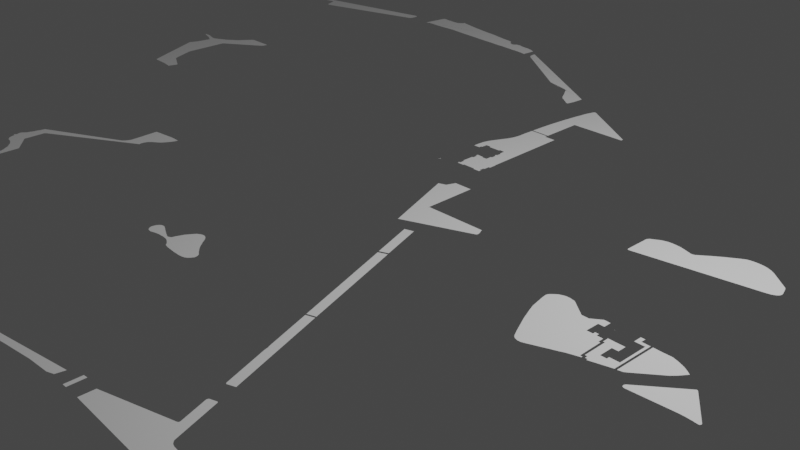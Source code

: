 # Source: water.blend  (saved by Blender 2.80.75; exported with 4.5.12 LTS)
import bpy
from mathutils import Matrix  # noqa: F401  (used for matrix-valued properties, if any)

bpy.ops.wm.read_factory_settings(use_empty=True)
scene = bpy.context.scene
scene.name = 'Scene'

# ---- collections
col_collection = bpy.data.collections.new('Collection'); scene.collection.children.link(col_collection)

# ---- materials (node trees are filled in below, after node groups)
mat_svgmat_397 = bpy.data.materials.new('SVGMat.397')
mat_svgmat_397.use_transparent_shadow = False
mat_svgmat_397.diffuse_color = (0.9047, 0.1683, 0.008023, 1.0)
mat_svgmat_425 = bpy.data.materials.new('SVGMat.425')
mat_svgmat_425.use_transparent_shadow = False
mat_svgmat_425.diffuse_color = (0.9047, 0.1683, 0.008023, 1.0)
mat_svgmat_428 = bpy.data.materials.new('SVGMat.428')
mat_svgmat_428.use_transparent_shadow = False
mat_svgmat_428.diffuse_color = (0.05781, 0.491, 0.04374, 1.0)
mat_svgmat_431 = bpy.data.materials.new('SVGMat.431')
mat_svgmat_431.use_transparent_shadow = False
mat_svgmat_431.diffuse_color = (1.0, 1.0, 1.0, 1.0)
mat_svgmat_432 = bpy.data.materials.new('SVGMat.432')
mat_svgmat_432.use_transparent_shadow = False
mat_svgmat_432.diffuse_color = (0.01681, 0.0137, 0.01444, 1.0)
mat_svgmat_433 = bpy.data.materials.new('SVGMat.433')
mat_svgmat_433.use_transparent_shadow = False
mat_svgmat_433.diffuse_color = (1.0, 1.0, 1.0, 1.0)

# ---- material node trees
mat_svgmat_397.use_nodes = True; mat_svgmat_397.node_tree.nodes.clear()
_N = mat_svgmat_397.node_tree.nodes; _L = mat_svgmat_397.node_tree.links
n0 = _N.new('ShaderNodeOutputMaterial'); n0.name = 'Material Output'; n0.location = (300, 300)
n1 = _N.new('ShaderNodeBsdfPrincipled'); n1.name = 'Principled BSDF'; n1.location = (10, 300)
n1.distribution = 'GGX'
n1.subsurface_method = 'BURLEY'
n1.inputs[0].default_value = (0.9047, 0.1683, 0.008023, 1.0)
n1.inputs[2].default_value = 0.4
n1.inputs[3].default_value = 1.0
n1.inputs[27].default_value = (0.0, 0.0, 0.0, 1.0)
n1.inputs[28].default_value = 1.0
_L.new(n1.outputs[0], n0.inputs[0])
n0.is_active_output = True
mat_svgmat_425.use_nodes = True; mat_svgmat_425.node_tree.nodes.clear()
_N = mat_svgmat_425.node_tree.nodes; _L = mat_svgmat_425.node_tree.links
n0 = _N.new('ShaderNodeOutputMaterial'); n0.name = 'Material Output'; n0.location = (300, 300)
n1 = _N.new('ShaderNodeBsdfPrincipled'); n1.name = 'Principled BSDF'; n1.location = (10, 300)
n1.distribution = 'GGX'
n1.subsurface_method = 'BURLEY'
n1.inputs[0].default_value = (0.9047, 0.1683, 0.008023, 1.0)
n1.inputs[2].default_value = 0.4
n1.inputs[3].default_value = 1.0
n1.inputs[27].default_value = (0.0, 0.0, 0.0, 1.0)
n1.inputs[28].default_value = 1.0
_L.new(n1.outputs[0], n0.inputs[0])
n0.is_active_output = True
mat_svgmat_428.use_nodes = True; mat_svgmat_428.node_tree.nodes.clear()
_N = mat_svgmat_428.node_tree.nodes; _L = mat_svgmat_428.node_tree.links
n0 = _N.new('ShaderNodeOutputMaterial'); n0.name = 'Material Output'; n0.location = (300, 300)
n1 = _N.new('ShaderNodeBsdfPrincipled'); n1.name = 'Principled BSDF'; n1.location = (10, 300)
n1.distribution = 'GGX'
n1.subsurface_method = 'BURLEY'
n1.inputs[0].default_value = (0.05781, 0.491, 0.04374, 1.0)
n1.inputs[2].default_value = 0.4
n1.inputs[3].default_value = 1.0
n1.inputs[27].default_value = (0.0, 0.0, 0.0, 1.0)
n1.inputs[28].default_value = 1.0
_L.new(n1.outputs[0], n0.inputs[0])
n0.is_active_output = True
mat_svgmat_431.use_nodes = True; mat_svgmat_431.node_tree.nodes.clear()
_N = mat_svgmat_431.node_tree.nodes; _L = mat_svgmat_431.node_tree.links
n0 = _N.new('ShaderNodeOutputMaterial'); n0.name = 'Material Output'; n0.location = (300, 300)
n1 = _N.new('ShaderNodeBsdfPrincipled'); n1.name = 'Principled BSDF'; n1.location = (10, 300)
n1.distribution = 'GGX'
n1.subsurface_method = 'BURLEY'
n1.inputs[0].default_value = (1.0, 1.0, 1.0, 1.0)
n1.inputs[2].default_value = 0.4
n1.inputs[3].default_value = 1.0
n1.inputs[27].default_value = (0.0, 0.0, 0.0, 1.0)
n1.inputs[28].default_value = 1.0
_L.new(n1.outputs[0], n0.inputs[0])
n0.is_active_output = True
mat_svgmat_432.use_nodes = True; mat_svgmat_432.node_tree.nodes.clear()
_N = mat_svgmat_432.node_tree.nodes; _L = mat_svgmat_432.node_tree.links
n0 = _N.new('ShaderNodeOutputMaterial'); n0.name = 'Material Output'; n0.location = (300, 300)
n1 = _N.new('ShaderNodeBsdfPrincipled'); n1.name = 'Principled BSDF'; n1.location = (10, 300)
n1.distribution = 'GGX'
n1.subsurface_method = 'BURLEY'
n1.inputs[0].default_value = (0.01681, 0.0137, 0.01444, 1.0)
n1.inputs[2].default_value = 0.4
n1.inputs[3].default_value = 1.0
n1.inputs[27].default_value = (0.0, 0.0, 0.0, 1.0)
n1.inputs[28].default_value = 1.0
_L.new(n1.outputs[0], n0.inputs[0])
n0.is_active_output = True
mat_svgmat_433.use_nodes = True; mat_svgmat_433.node_tree.nodes.clear()
_N = mat_svgmat_433.node_tree.nodes; _L = mat_svgmat_433.node_tree.links
n0 = _N.new('ShaderNodeOutputMaterial'); n0.name = 'Material Output'; n0.location = (300, 300)
n1 = _N.new('ShaderNodeBsdfPrincipled'); n1.name = 'Principled BSDF'; n1.location = (10, 300)
n1.distribution = 'GGX'
n1.subsurface_method = 'BURLEY'
n1.inputs[0].default_value = (1.0, 1.0, 1.0, 1.0)
n1.inputs[2].default_value = 0.4
n1.inputs[3].default_value = 1.0
n1.inputs[27].default_value = (0.0, 0.0, 0.0, 1.0)
n1.inputs[28].default_value = 1.0
_L.new(n1.outputs[0], n0.inputs[0])
n0.is_active_output = True

# ---- world
world_world = bpy.data.worlds.new('World'); scene.world = world_world
world_world.use_nodes = True; world_world.node_tree.nodes.clear()
_N = world_world.node_tree.nodes; _L = world_world.node_tree.links
n0 = _N.new('ShaderNodeOutputWorld'); n0.name = 'World Output'; n0.location = (300, 300)
n1 = _N.new('ShaderNodeBackground'); n1.name = 'Background'; n1.location = (10, 300)
n1.inputs[0].default_value = (0.05088, 0.05088, 0.05088, 1.0)
_L.new(n1.outputs[0], n0.inputs[0])
n0.is_active_output = True
world_world.color = (0.05088, 0.05088, 0.05088)
world_world.use_sun_shadow = False
world_world.sun_shadow_jitter_overblur = 0.0

# ---- cameras
cam_camera = bpy.data.cameras.new('Camera')
cam_camera.clip_end = 100.0
cam_camera.ortho_scale = 7.314

# ---- lights
light_light = bpy.data.lights.new('Light', 'POINT')
light_light.transmission_factor = 0.0
light_light.energy = 1000.0
light_light.shadow_soft_size = 0.1
light_light.shadow_maximum_resolution = 0.006
light_light.use_absolute_resolution = True

# ---- meshes
me_untitled = bpy.data.meshes.new('Untitled')
me_untitled.from_pydata([(8.412, 1.673, 0.799), (8.492, 1.602, 0.799), (8.486, 1.682, 0.799), (8.409, 1.599, 0.799), (8.495, 1.527, 0.799), (8.406, 1.551, 0.799), (8.403, 1.501, 0.799), (8.495, 1.462, 0.799), (8.391, 1.456, 0.799), (8.486, 1.387, 0.799), (8.382, 1.417, 0.799), (8.367, 1.364, 0.799), (8.483, 1.337, 0.799), (8.352, 1.34, 0.799), (8.322, 1.307, 0.799), (8.474, 1.307, 0.799), (8.23, 1.215, 0.799), (8.456, 1.259, 0.799), (8.441, 1.236, 0.799), (8.424, 1.212, 0.799), (8.147, 1.164, 0.799), (8.4, 1.179, 0.799), (8.358, 1.141, 0.799), (8.108, 1.141, 0.799), (8.072, 1.102, 0.799), (8.32, 1.099, 0.799), (8.046, 1.075, 0.799), (8.269, 1.036, 0.799), (8.022, 1.039, 0.799), (8.007, 1.001, 0.799), (8.242, 1.004, 0.799), (8.23, 0.9711, 0.799), (7.974, 0.8759, 0.799), (8.215, 0.9175, 0.799), (8.209, 0.8848, 0.799), (8.058, -0.1386, 0.799), (7.924, 0.7092, 0.799), (7.811, 0.3225, 0.799), (7.689, -0.1149, 0.799), (7.692, -0.1445, 0.799), (8.007, -0.3944, 0.799), (7.766, -0.5195, 0.799), (7.986, -0.5015, 0.799), (7.962, -0.555, 0.799), (7.796, -0.5522, 0.799), (7.918, -0.573, 0.799), (6.266, 0.06074, 0.799), (6.385, 0.06668, 0.799), (6.338, 0.06954, 0.799), (6.436, 0.06364, 0.799), (6.481, 0.0518, 0.799), (6.21, 0.04872, 0.799), (6.516, 0.04586, 0.799), (6.168, 0.03393, 0.799), (6.582, 0.02504, 0.799), (5.234, -0.3767, 0.799), (6.704, -0.01663, 0.799), (6.742, -0.03446, 0.799), (6.79, -0.05527, 0.799), (6.838, -0.08802, 0.799), (6.876, -0.1237, 0.799), (6.912, -0.1594, 0.799), (6.939, -0.1892, 0.799), (6.96, -0.2457, 0.799), (6.954, -0.2964, 0.799), (6.936, -0.3559, 0.799), (6.912, -0.4123, 0.799), (5.201, -0.3975, 0.799), (5.174, -0.4272, 0.799), (6.888, -0.448, 0.799), (5.159, -0.4719, 0.799), (6.862, -0.4837, 0.799), (5.157, -0.5046, 0.799), (6.832, -0.5104, 0.799), (5.159, -0.5372, 0.799), (6.778, -0.5342, 0.799), (5.296, -0.6384, 0.799), (5.171, -0.5671, 0.799), (5.192, -0.5967, 0.799), (5.213, -0.6146, 0.799), (5.243, -0.6266, 0.799), (5.264, -0.6354, 0.799), (6.972, 9.277, 0.799), (7.1, 9.277, 0.799), (6.981, 9.28, 0.799), (6.954, 9.268, 0.799), (7.111, 9.277, 0.799), (7.123, 9.274, 0.799), (7.144, 9.268, 0.799), (6.942, 9.259, 0.799), (7.159, 9.259, 0.799), (6.936, 9.25, 0.799), (7.174, 9.253, 0.799), (7.198, 9.229, 0.799), (6.93, 9.232, 0.799), (6.93, 9.2, 0.799), (7.204, 9.217, 0.799), (7.216, 9.197, 0.799), (6.939, 9.149, 0.799), (7.358, 8.929, 0.799), (6.945, 9.095, 0.799), (6.951, 9.06, 0.799), (6.969, 8.917, 0.799), (8.442, 8.964, 0.799), (8.465, 8.967, 0.799), (8.45, 8.967, 0.799), (8.48, 8.964, 0.799), (8.34, 8.92, 0.799), (8.489, 8.961, 0.799), (8.504, 8.953, 0.799), (8.781, 8.584, 0.799), (7.37, 8.917, 0.799), (8.299, 8.89, 0.799), (6.989, 8.828, 0.799), (7.382, 8.911, 0.799), (7.394, 8.911, 0.799), (8.126, 8.801, 0.799), (8.245, 8.851, 0.799), (8.206, 8.819, 0.799), (7.007, 8.747, 0.799), (8.18, 8.804, 0.799), (8.165, 8.801, 0.799), (7.028, 8.685, 0.799), (7.04, 8.646, 0.799), (7.058, 8.616, 0.799), (7.076, 8.599, 0.799), (7.096, 8.587, 0.799), (7.111, 8.578, 0.799), (8.784, 8.581, 0.799), (8.787, 8.569, 0.799), (7.126, 8.575, 0.799), (8.2, 8.405, 0.799), (8.787, 8.56, 0.799), (8.784, 8.551, 0.799), (8.778, 8.548, 0.799), (8.772, 8.539, 0.799), (8.352, 8.414, 0.799), (8.305, 8.405, 0.799), (8.26, 8.402, 0.799), (1.407, 8.17, 0.799), (1.512, 8.17, 0.799), (1.461, 8.173, 0.799), (1.357, 8.164, 0.799), (1.55, 8.167, 0.799), (1.583, 8.161, 0.799), (1.309, 8.152, 0.799), (1.628, 8.152, 0.799), (1.238, 8.111, 0.799), (1.642, 8.146, 0.799), (1.66, 8.14, 0.799), (1.678, 8.134, 0.799), (1.702, 8.123, 0.799), (1.726, 8.114, 0.799), (1.741, 8.105, 0.799), (1.199, 8.087, 0.799), (1.761, 8.09, 0.799), (1.8, 8.066, 0.799), (1.104, 8.021, 0.799), (2.068, 7.846, 0.799), (1.065, 7.998, 0.799), (0.9997, 7.95, 0.799), (0.9492, 7.914, 0.799), (0.8897, 7.87, 0.799), (0.8213, 7.813, 0.799), (2.104, 7.819, 0.799), (2.127, 7.795, 0.799), (0.7349, 7.748, 0.799), (0.2083, 7.795, 0.799), (0.3273, 7.795, 0.799), (0.2767, 7.798, 0.799), (0.1428, 7.78, 0.799), (0.366, 7.792, 0.799), (2.139, 7.772, 0.799), (0.4196, 7.786, 0.799), (0.4553, 7.777, 0.799), (0.08627, 7.757, 0.799), (0.4821, 7.769, 0.799), (2.157, 7.718, 0.799), (0.5058, 7.763, 0.799), (0.5385, 7.751, 0.799), (0.02381, 7.718, 0.799), (0.5564, 7.745, 0.799), (0.7141, 7.73, 0.799), (0.5981, 7.733, 0.799), (0.61, 7.73, 0.799), (0.6337, 7.721, 0.799), (0.6963, 7.721, 0.799), (0.6517, 7.715, 0.799), (0.6814, 7.718, 0.799), (-0.02677, 7.688, 0.799), (0.6665, 7.715, 0.799), (2.184, 7.632, 0.799), (-0.0446, 7.679, 0.799), (-0.0714, 7.644, 0.799), (-0.07735, 7.62, 0.799), (2.187, 7.596, 0.799), (-0.08029, 7.188, 0.799), (2.178, 7.569, 0.799), (2.166, 7.548, 0.799), (2.139, 7.525, 0.799), (2.092, 7.501, 0.799), (2.065, 7.492, 0.799), (2.035, 7.486, 0.799), (2.008, 7.48, 0.799), (-0.05353, 7.147, 0.799), (-0.08029, 7.177, 0.799), (-0.07735, 7.168, 0.799), (-0.0714, 7.159, 0.799), (-0.06542, 7.153, 0.799), (-0.05947, 7.15, 0.799), (-3.945, 11.37, 0.799), (-3.919, 11.37, 0.799), (-3.934, 11.37, 0.799), (-3.96, 11.36, 0.799), (-2.723, 10.62, 0.799), (-3.969, 11.34, 0.799), (-3.975, 11.32, 0.799), (-3.987, 11.27, 0.799), (-3.996, 11.24, 0.799), (-4.008, 11.2, 0.799), (-4.023, 11.11, 0.799), (-4.032, 11.03, 0.799), (-4.05, 10.94, 0.799), (-4.067, 10.81, 0.799), (-4.085, 10.67, 0.799), (-4.091, 10.62, 0.799), (-2.723, 10.57, 0.799), (-4.1, 10.51, 0.799), (-3.794, 10.56, 0.799), (-3.788, 9.774, 0.799), (-4.118, 10.34, 0.799), (-4.13, 10.16, 0.799), (-4.136, 10.05, 0.799), (-4.139, 9.964, 0.799), (-4.142, 9.857, 0.799), (-4.145, 9.812, 0.799), (-4.145, 9.774, 0.799), (-4.148, 9.705, 0.799), (-3.788, 9.744, 0.799), (-4.145, 9.744, 0.799), (-3.788, 9.696, 0.799), (-4.148, 9.646, 0.799), (-3.571, 9.696, 0.799), (-3.532, 8.057, 0.799), (-4.154, 9.577, 0.799), (-4.154, 9.503, 0.799), (-4.148, 9.426, 0.799), (-4.154, 9.36, 0.799), (-4.16, 9.307, 0.799), (-4.172, 9.244, 0.799), (-3.829, 8.616, 0.799), (-4.21, 9.128, 0.799), (-4.243, 9.063, 0.799), (-4.273, 9.0, 0.799), (-4.309, 8.923, 0.799), (-4.344, 8.848, 0.799), (-4.365, 8.795, 0.799), (-4.38, 8.744, 0.799), (-4.395, 8.673, 0.799), (-4.401, 8.566, 0.799), (-4.255, 8.616, 0.799), (-4.166, 8.619, 0.799), (-3.925, 8.619, 0.799), (-3.919, 8.619, 0.799), (-4.163, 8.616, 0.799), (-3.928, 8.616, 0.799), (-4.258, 8.503, 0.799), (-4.16, 8.616, 0.799), (-4.16, 8.61, 0.799), (-3.931, 8.613, 0.799), (-3.829, 8.503, 0.799), (-3.815, 8.503, 0.799), (-3.806, 8.497, 0.799), (-3.934, 8.608, 0.799), (-4.157, 8.593, 0.799), (-3.934, 8.593, 0.799), (-4.401, 8.45, 0.799), (-4.279, 8.5, 0.799), (-4.267, 8.503, 0.799), (-4.276, 8.5, 0.799), (-4.279, 8.497, 0.799), (-4.282, 8.492, 0.799), (-3.809, 8.405, 0.799), (-4.282, 8.45, 0.799), (-3.829, 8.364, 0.799), (-3.829, 8.405, 0.799), (-3.806, 8.364, 0.799), (-3.806, 8.277, 0.799), (-3.809, 8.274, 0.799), (-3.809, 8.268, 0.799), (-3.829, 8.265, 0.799), (-3.818, 8.268, 0.799), (-3.829, 8.149, 0.799), (-4.062, 8.129, 0.799), (-3.925, 8.17, 0.799), (-4.062, 8.173, 0.799), (-3.925, 8.155, 0.799), (-3.922, 8.152, 0.799), (-3.916, 8.149, 0.799), (-4.035, 8.129, 0.799), (-4.035, 8.042, 0.799), (-3.526, 8.057, 0.799), (-3.523, 7.908, 0.799), (-4.038, 8.036, 0.799), (-4.041, 8.033, 0.799), (-4.041, 8.03, 0.799), (-4.059, 7.804, 0.799), (-4.059, 8.03, 0.799), (-3.553, 7.908, 0.799), (-3.553, 7.804, 0.799), (-4.047, 7.804, 0.799), (-4.041, 7.801, 0.799), (-3.568, 7.804, 0.799), (-3.571, 7.801, 0.799), (-4.038, 7.801, 0.799), (-4.035, 7.798, 0.799), (-3.574, 7.798, 0.799), (-4.035, 7.706, 0.799), (-3.574, 7.795, 0.799), (-3.577, 7.706, 0.799), (-4.059, 7.665, 0.799), (-4.059, 7.706, 0.799), (-3.922, 7.685, 0.799), (-3.55, 7.706, 0.799), (-3.69, 7.685, 0.799), (-3.553, 7.665, 0.799), (-3.925, 7.682, 0.799), (-3.69, 7.682, 0.799), (-3.925, 7.665, 0.799), (-3.687, 7.676, 0.799), (-3.687, 7.665, 0.799), (0.1577, 5.407, 0.799), (0.2559, 5.413, 0.799), (0.1934, 5.413, 0.799), (0.2946, 5.404, 0.799), (0.116, 5.392, 0.799), (0.3273, 5.398, 0.799), (0.3482, 5.392, 0.799), (0.08029, 5.377, 0.799), (0.6338, 5.174, 0.799), (0.05353, 5.356, 0.799), (0.02976, 5.335, 0.799), (-0.01188, 5.293, 0.799), (-0.02676, 5.27, 0.799), (0.7588, 5.172, 0.799), (1.027, 5.287, 0.799), (0.9194, 5.291, 0.799), (1.027, 5.154, 0.799), (-0.02976, 5.252, 0.799), (-0.0357, 5.237, 0.799), (-0.02381, 5.151, 0.799), (0.9254, 5.154, 0.799), (0.9224, 4.913, 0.799), (0.02976, 4.895, 0.799), (1.027, 4.913, 0.799), (1.089, 4.96, 0.799), (1.027, 4.96, 0.799), (1.089, 4.91, 0.799), (1.193, 4.91, 0.799), (1.196, 4.809, 0.799), (0.07439, 4.77, 0.799), (1.226, 4.809, 0.799), (1.235, 4.386, 0.799), (0.1131, 4.675, 0.799), (0.1607, 4.556, 0.799), (0.2172, 4.437, 0.799), (0.2976, 4.264, 0.799), (1.274, 4.386, 0.799), (1.274, 4.365, 0.799), (1.196, 4.341, 0.799), (1.14, 4.324, 0.799), (1.065, 4.3, 0.799), (0.9968, 4.27, 0.799), (0.9313, 4.243, 0.799), (0.3541, 4.154, 0.799), (0.8748, 4.223, 0.799), (0.7945, 4.19, 0.799), (0.6457, 4.13, 0.799), (0.366, 4.136, 0.799), (0.3779, 4.121, 0.799), (0.5802, 4.104, 0.799), (0.3898, 4.112, 0.799), (0.4077, 4.098, 0.799), (0.5386, 4.089, 0.799), (0.4285, 4.092, 0.799), (0.4404, 4.086, 0.799), (0.5178, 4.083, 0.799), (0.4522, 4.083, 0.799), (0.4672, 4.08, 0.799), (0.488, 4.08, 0.799), (-16.47, 13.44, 0.799), (-16.45, 13.45, 0.799), (-16.47, 13.45, 0.799), (-16.43, 13.44, 0.799), (-16.48, 13.44, 0.799), (-15.17, 12.79, 0.799), (-16.48, 13.42, 0.799), (-16.44, 13.38, 0.799), (-16.42, 13.37, 0.799), (-16.4, 13.35, 0.799), (-16.37, 13.32, 0.799), (-16.32, 13.28, 0.799), (-15.56, 12.71, 0.799), (-15.07, 12.77, 0.799), (-13.93, 12.98, 0.799), (-13.93, 13.0, 0.799), (-13.9, 12.89, 0.799), (-13.93, 12.99, 0.799), (-13.91, 12.89, 0.799), (-13.91, 12.89, 0.799), (-13.96, 12.87, 0.799), (-13.99, 12.86, 0.799), (-14.02, 12.85, 0.799), (-14.08, 12.82, 0.799), (-14.17, 12.78, 0.799), (-15.14, 12.77, 0.799), (-14.34, 12.69, 0.799), (-15.13, 12.77, 0.799), (-15.11, 12.77, 0.799), (-15.23, 12.39, 0.799), (-14.46, 12.64, 0.799), (-14.59, 12.59, 0.799), (-14.73, 12.54, 0.799), (-14.89, 12.49, 0.799), (-15.03, 12.45, 0.799), (-15.14, 12.41, 0.799), (-15.21, 12.39, 0.799), (-12.31, 9.402, 0.799), (-11.83, 9.399, 0.799), (-12.3, 9.405, 0.799), (-12.33, 9.399, 0.799), (-12.34, 9.39, 0.799), (-11.82, 9.399, 0.799), (-11.81, 9.396, 0.799), (-11.8, 9.378, 0.799), (-12.36, 9.378, 0.799), (-12.54, 9.146, 0.799), (-11.8, 9.36, 0.799), (-11.81, 9.339, 0.799), (-11.81, 9.316, 0.799), (-11.82, 9.292, 0.799), (-11.84, 9.271, 0.799), (-11.87, 9.241, 0.799), (-11.91, 9.211, 0.799), (-12.53, 8.777, 0.799), (-12.55, 9.134, 0.799), (-12.59, 9.095, 0.799), (-12.62, 9.072, 0.799), (-12.65, 9.054, 0.799), (-12.7, 9.009, 0.799), (-12.76, 8.961, 0.799), (-12.8, 8.938, 0.799), (-12.85, 8.914, 0.799), (-12.88, 8.899, 0.799), (-12.91, 8.878, 0.799), (-13.46, 8.84, 0.799), (-13.47, 8.878, 0.799), (-13.48, 8.881, 0.799), (-13.46, 8.872, 0.799), (-12.95, 8.86, 0.799), (-13.43, 8.872, 0.799), (-13.37, 8.875, 0.799), (-13.42, 8.875, 0.799), (-13.34, 8.872, 0.799), (-13.46, 8.843, 0.799), (-13.32, 8.869, 0.799), (-13.3, 8.866, 0.799), (-13.29, 8.863, 0.799), (-13.27, 8.854, 0.799), (-12.99, 8.843, 0.799), (-13.26, 8.851, 0.799), (-13.2, 8.831, 0.799), (-13.27, 8.789, 0.799), (-13.02, 8.828, 0.799), (-13.18, 8.828, 0.799), (-13.16, 8.822, 0.799), (-13.03, 8.822, 0.799), (-13.15, 8.819, 0.799), (-13.05, 8.816, 0.799), (-13.12, 8.813, 0.799), (-13.07, 8.813, 0.799), (-13.26, 8.783, 0.799), (-13.24, 8.78, 0.799), (-13.23, 8.777, 0.799), (-13.21, 8.768, 0.799), (-12.55, 8.765, 0.799), (-13.2, 8.762, 0.799), (-12.57, 8.747, 0.799), (-13.19, 8.753, 0.799), (-13.16, 8.738, 0.799), (-12.59, 8.729, 0.799), (-13.15, 8.732, 0.799), (-13.14, 8.726, 0.799), (-12.6, 8.709, 0.799), (-13.13, 8.721, 0.799), (-13.12, 8.718, 0.799), (-13.1, 8.709, 0.799), (-13.1, 8.706, 0.799), (-13.09, 8.706, 0.799), (-12.6, 8.694, 0.799), (-13.08, 8.7, 0.799), (-13.08, 8.697, 0.799), (-13.07, 8.691, 0.799), (-12.6, 8.682, 0.799), (-13.07, 8.679, 0.799), (-12.61, 7.956, 0.799), (-13.08, 8.655, 0.799), (-13.08, 8.637, 0.799), (-13.09, 8.613, 0.799), (-13.09, 8.578, 0.799), (-13.13, 8.372, 0.799), (-13.14, 8.355, 0.799), (-13.15, 8.343, 0.799), (-13.15, 8.328, 0.799), (-13.16, 8.316, 0.799), (-13.16, 8.301, 0.799), (-13.17, 8.283, 0.799), (-13.18, 8.268, 0.799), (-13.18, 8.259, 0.799), (-13.19, 8.25, 0.799), (-13.19, 8.245, 0.799), (-13.19, 8.236, 0.799), (-13.19, 8.224, 0.799), (-13.19, 8.212, 0.799), (-12.67, 7.043, 0.799), (-12.61, 7.843, 0.799), (-12.6, 7.816, 0.799), (-12.6, 7.792, 0.799), (-12.59, 7.772, 0.799), (-12.44, 7.403, 0.799), (-12.43, 7.379, 0.799), (-12.42, 7.361, 0.799), (-12.41, 7.349, 0.799), (-12.4, 7.337, 0.799), (-12.38, 7.325, 0.799), (-12.37, 7.313, 0.799), (-12.33, 7.293, 0.799), (-12.24, 7.245, 0.799), (-12.13, 7.183, 0.799), (-12.07, 7.153, 0.799), (-12.05, 7.141, 0.799), (-12.04, 7.135, 0.799), (-12.01, 7.117, 0.799), (-12.01, 7.108, 0.799), (-12.01, 7.096, 0.799), (-12.06, 6.944, 0.799), (-12.66, 7.025, 0.799), (-12.65, 7.01, 0.799), (-12.65, 6.998, 0.799), (-12.64, 6.992, 0.799), (-12.63, 6.983, 0.799), (-12.33, 6.965, 0.799), (-12.61, 6.977, 0.799), (-12.39, 6.968, 0.799), (-12.59, 6.971, 0.799), (-12.47, 6.971, 0.799), (-12.44, 6.968, 0.799), (-12.36, 6.965, 0.799), (-12.29, 6.962, 0.799), (-12.24, 6.956, 0.799), (-12.21, 6.95, 0.799), (-12.17, 6.944, 0.799), (-12.15, 6.942, 0.799), (-12.06, 6.93, 0.799), (-12.12, 6.936, 0.799), (-12.1, 6.933, 0.799), (-12.08, 6.927, 0.799), (-12.07, 6.924, 0.799), (-8.557, 4.675, 0.799), (-8.37, 4.684, 0.799), (-8.45, 4.684, 0.799), (-8.263, 4.678, 0.799), (-8.269, 4.645, 0.799), (-8.7, 4.657, 0.799), (-8.804, 4.648, 0.799), (-8.87, 4.636, 0.799), (-8.275, 4.621, 0.799), (-8.906, 4.63, 0.799), (-8.885, 4.178, 0.799), (-8.284, 4.597, 0.799), (-8.299, 4.562, 0.799), (-8.322, 4.517, 0.799), (-8.346, 4.475, 0.799), (-8.382, 4.422, 0.799), (-8.415, 4.386, 0.799), (-8.444, 4.362, 0.799), (-8.483, 4.333, 0.799), (-8.525, 4.303, 0.799), (-8.546, 4.282, 0.799), (-8.566, 4.264, 0.799), (-8.578, 4.246, 0.799), (-8.587, 4.232, 0.799), (-8.596, 4.211, 0.799), (-8.599, 4.196, 0.799), (-8.605, 4.181, 0.799), (-8.608, 4.163, 0.799), (-8.885, 4.139, 0.799), (-8.608, 4.148, 0.799), (-8.611, 4.124, 0.799), (-8.882, 4.101, 0.799), (-8.596, 4.08, 0.799), (-8.888, 4.071, 0.799), (-8.903, 4.026, 0.799), (-8.926, 3.985, 0.799), (-8.965, 3.943, 0.799), (-10.24, 3.11, 0.799), (-9.007, 3.919, 0.799), (-9.081, 3.881, 0.799), (-10.45, 3.19, 0.799), (-10.46, 3.158, 0.799), (-10.46, 3.125, 0.799), (-10.47, 3.089, 0.799), (-10.24, 3.107, 0.799), (-10.26, 3.089, 0.799), (-10.48, 3.059, 0.799), (-10.27, 3.08, 0.799), (-10.27, 3.074, 0.799), (-10.27, 3.065, 0.799), (-10.27, 3.059, 0.799), (-10.49, 3.027, 0.799), (-10.27, 2.705, 0.799), (-10.49, 2.997, 0.799), (-10.5, 2.958, 0.799), (-10.52, 2.926, 0.799), (-10.53, 2.872, 0.799), (-10.55, 2.842, 0.799), (-10.57, 2.818, 0.799), (-10.58, 2.807, 0.799), (-10.59, 2.792, 0.799), (-10.6, 2.783, 0.799), (-10.6, 2.765, 0.799), (-10.6, 2.741, 0.799), (-10.59, 2.726, 0.799), (-10.58, 2.705, 0.799), (-10.58, 2.693, 0.799), (-10.27, 2.693, 0.799), (-10.58, 2.679, 0.799), (-10.25, 2.667, 0.799), (-10.59, 2.667, 0.799), (-10.61, 2.655, 0.799), (-10.23, 2.655, 0.799), (-10.6, 2.637, 0.799), (-10.59, 2.64, 0.799), (-10.57, 2.64, 0.799), (-9.935, 2.42, 0.799), (-10.57, 2.637, 0.799), (-10.56, 2.631, 0.799), (-10.56, 2.622, 0.799), (-10.55, 2.598, 0.799), (-10.55, 2.58, 0.799), (-10.54, 2.566, 0.799), (-10.53, 2.545, 0.799), (-10.53, 2.533, 0.799), (-10.52, 2.521, 0.799), (-10.48, 2.485, 0.799), (-10.47, 2.479, 0.799), (-10.47, 2.476, 0.799), (-10.46, 2.47, 0.799), (-10.45, 2.467, 0.799), (-10.44, 2.464, 0.799), (-10.43, 2.461, 0.799), (-10.42, 2.461, 0.799), (-10.41, 2.458, 0.799), (-10.39, 2.456, 0.799), (-10.38, 2.452, 0.799), (-10.37, 2.452, 0.799), (-10.35, 2.444, 0.799), (-10.33, 2.438, 0.799), (-10.32, 2.435, 0.799), (-10.31, 2.429, 0.799), (-10.3, 2.423, 0.799), (-10.29, 2.417, 0.799), (-9.929, 2.414, 0.799), (-10.27, 2.411, 0.799), (-9.917, 2.399, 0.799), (-10.27, 2.405, 0.799), (-10.24, 2.393, 0.799), (-9.914, 2.39, 0.799), (-10.23, 2.381, 0.799), (-9.914, 2.351, 0.799), (-10.21, 2.366, 0.799), (-10.19, 2.342, 0.799), (-10.16, 2.319, 0.799), (-10.14, 2.298, 0.799), (-10.12, 2.277, 0.799), (-10.09, 2.226, 0.799), (-10.05, 2.173, 0.799), (-10.03, 2.122, 0.799), (-10.03, 2.105, 0.799), (-9.911, 1.7, 0.799), (-10.11, 2.253, 0.799), (-10.07, 2.197, 0.799), (-10.05, 2.158, 0.799), (-10.04, 2.14, 0.799), (-10.02, 2.081, 0.799), (-10.02, 2.054, 0.799), (-10.01, 2.033, 0.799), (-10.01, 2.015, 0.799), (-10.01, 1.991, 0.799), (-10.01, 1.941, 0.799), (-10.01, 1.923, 0.799), (-10.02, 1.899, 0.799), (-10.02, 1.857, 0.799), (-10.02, 1.84, 0.799), (-10.03, 1.822, 0.799), (-10.04, 1.795, 0.799), (-10.05, 1.762, 0.799), (-10.05, 1.75, 0.799), (-10.06, 1.733, 0.799), (-10.07, 1.712, 0.799), (-10.08, 1.703, 0.799), (-10.09, 1.691, 0.799), (-9.908, 1.661, 0.799), (-10.09, 1.679, 0.799), (-10.1, 1.67, 0.799), (-10.1, 1.664, 0.799), (-10.11, 1.658, 0.799), (-9.908, 1.631, 0.799), (-10.1, 1.655, 0.799), (-10.1, 1.649, 0.799), (-10.1, 1.634, 0.799), (-9.917, 1.227, 0.799), (-9.888, 1.608, 0.799), (-9.873, 1.584, 0.799), (-9.599, 1.248, 0.799), (-9.56, 1.203, 0.799), (-9.911, 1.218, 0.799), (-9.899, 1.206, 0.799), (-9.896, 1.2, 0.799), (-9.885, 1.2, 0.799), (-9.849, 1.197, 0.799), (-9.536, 1.161, 0.799), (-9.87, 1.197, 0.799), (-9.837, 1.191, 0.799), (-9.819, 1.185, 0.799), (-9.807, 1.182, 0.799), (-9.801, 1.179, 0.799), (-9.792, 1.176, 0.799), (-9.786, 1.173, 0.799), (-9.769, 1.161, 0.799), (-9.754, 1.152, 0.799), (-9.519, 1.129, 0.799), (-9.742, 1.144, 0.799), (-9.727, 1.129, 0.799), (-9.712, 1.117, 0.799), (-9.513, 1.096, 0.799), (-9.697, 1.096, 0.799), (-9.685, 1.081, 0.799), (-9.679, 1.072, 0.799), (-9.513, 0.733, 0.799), (-9.673, 1.057, 0.799), (-9.667, 1.039, 0.799), (-9.658, 1.019, 0.799), (-9.655, 0.9948, 0.799), (-9.653, 0.9681, 0.799), (-9.653, 0.9175, 0.799), (-9.658, 0.8907, 0.799), (-9.664, 0.8698, 0.799), (-9.67, 0.8461, 0.799), (-9.679, 0.8312, 0.799), (-9.685, 0.8194, 0.799), (-9.694, 0.8044, 0.799), (-9.703, 0.7925, 0.799), (-9.706, 0.7836, 0.799), (-9.715, 0.7746, 0.799), (-9.715, 0.7538, 0.799), (-9.712, 0.7479, 0.799), (-9.7, 0.7181, 0.799), (-9.51, 0.7181, 0.799), (-9.691, 0.6944, 0.799), (-9.498, 0.6944, 0.799), (-9.679, 0.6646, 0.799), (-9.486, 0.6765, 0.799), (-9.471, 0.6646, 0.799), (-9.661, 0.6229, 0.799), (-9.459, 0.6527, 0.799), (-8.876, 0.2838, 0.799), (-9.647, 0.5873, 0.799), (-9.614, 0.504, 0.799), (-9.59, 0.4504, 0.799), (-9.284, 0.3879, 0.799), (-9.584, 0.4386, 0.799), (-9.566, 0.3999, 0.799), (-9.429, 0.4028, 0.799), (-9.397, 0.3999, 0.799), (-9.465, 0.3999, 0.799), (-9.563, 0.394, 0.799), (-9.492, 0.394, 0.799), (-9.37, 0.3969, 0.799), (-9.319, 0.3909, 0.799), (-9.56, 0.3909, 0.799), (-9.554, 0.3909, 0.799), (-9.528, 0.3879, 0.799), (-9.545, 0.3879, 0.799), (-9.248, 0.376, 0.799), (-9.224, 0.3701, 0.799), (-9.191, 0.3582, 0.799), (-9.17, 0.3492, 0.799), (-9.144, 0.3344, 0.799), (-9.072, 0.2868, 0.799), (-9.048, 0.26, 0.799), (-8.852, 0.26, 0.799), (-9.022, 0.2332, 0.799), (-8.846, 0.2481, 0.799), (-8.843, 0.2332, 0.799), (-8.989, 0.1946, 0.799), (-8.843, 0.2213, 0.799), (-8.84, 0.2065, 0.799), (-8.804, -0.02555, 0.799), (-8.968, 0.1588, 0.799), (-8.944, 0.1232, 0.799), (-8.929, 0.09047, 0.799), (-8.921, 0.06965, 0.799), (-8.912, 0.05173, 0.799), (-8.897, 0.01318, 0.799), (-8.891, -0.01072, 0.799), (-8.879, -0.04346, 0.799), (-8.804, -0.0285, 0.799), (-8.813, -0.03747, 0.799), (-8.822, -0.04936, 0.799), (-8.876, -0.0553, 0.799), (-8.834, -0.05829, 0.799), (-8.87, -0.06428, 0.799), (-8.843, -0.06428, 0.799), (-8.867, -0.06722, 0.799), (-8.852, -0.06722, 0.799), (-1.074, 0.5128, 0.799), (-1.056, 0.5159, 0.799), (-1.065, 0.5188, 0.799), (-1.05, 0.5128, 0.799), (-1.172, 0.4802, 0.799), (-1.044, 0.51, 0.799), (-1.041, 0.504, 0.799), (-0.7855, -0.2546, 0.799), (-1.178, 0.4742, 0.799), (-1.184, 0.4623, 0.799), (-1.184, 0.4534, 0.799), (-1.187, 0.4474, 0.799), (-1.035, -0.004742, 0.799), (-1.032, -0.01662, 0.799), (-1.032, -0.02266, 0.799), (-1.035, -0.0315, 0.799), (-1.041, -0.0374, 0.799), (-1.05, -0.04347, 0.799), (-1.056, -0.04638, 0.799), (-2.267, -0.3796, 0.799), (-0.7647, -0.2785, 0.799), (-0.735, -0.3023, 0.799), (-0.6903, -0.3171, 0.799), (-0.05653, -0.3915, 0.799), (-2.267, -0.6354, 0.799), (0.08931, -0.6473, 0.799), (0.5296, -0.6414, 0.799), (2.19, -0.6592, 0.799), (0.6725, -0.4778, 0.799), (2.264, -0.9002, 0.799), (0.2827, -0.7157, 0.799), (0.2469, -0.7098, 0.799), (0.1845, -0.6979, 0.799), (0.1637, -0.692, 0.799), (0.5178, -0.6533, 0.799), (0.5029, -0.6652, 0.799), (2.223, -0.6682, 0.799), (0.485, -0.6741, 0.799), (2.244, -0.6771, 0.799), (0.4732, -0.683, 0.799), (2.267, -0.6949, 0.799), (0.4552, -0.692, 0.799), (0.4374, -0.7009, 0.799), (2.288, -0.7128, 0.799), (0.2053, -0.7009, 0.799), (0.4106, -0.7128, 0.799), (0.3779, -0.7157, 0.799), (2.318, -0.7663, 0.799), (0.3184, -0.7188, 0.799), (0.3422, -0.7188, 0.799), (2.327, -0.796, 0.799), (2.333, -0.8287, 0.799), (2.33, -0.8645, 0.799), (2.318, -0.8853, 0.799), (2.303, -0.8943, 0.799), (2.285, -0.9002, 0.799), (-3.475, 7.013, 0.799), (-3.124, 6.022, 0.799), (-3.136, 7.016, 0.799), (-3.538, 6.849, 0.799), (-3.672, 6.799, 0.799), (-3.154, 5.386, 0.799), (-3.118, 6.04, 0.799), (-1.934, 5.93, 0.799), (-1.982, 6.046, 0.799), (-3.118, 6.019, 0.799), (-1.931, 5.915, 0.799), (-1.931, 5.903, 0.799), (-1.937, 5.889, 0.799), (-1.949, 5.877, 0.799), (-1.961, 5.871, 0.799), (-1.883, 2.5, 0.799), (-1.152, 0.852, 0.799), (-1.738, 2.551, 0.799), (-1.601, 1.682, 0.799), (-1.592, 1.667, 0.799), (-1.583, 1.64, 0.799), (-1.583, 1.629, 0.799), (-1.577, 1.611, 0.799), (-1.574, 1.593, 0.799), (-1.306, 0.8163, 0.799), (-1.303, 0.8163, 0.799), (-1.279, 0.8044, 0.799), (-1.291, 0.8044, 0.799), (2.368, 8.197, 0.799), (4.026, 8.831, 0.799), (4.005, 8.845, 0.799), (4.038, 8.825, 0.799), (4.062, 8.801, 0.799), (4.07, 8.783, 0.799), (4.076, 8.765, 0.799), (4.076, 8.738, 0.799), (4.073, 8.726, 0.799), (4.068, 8.712, 0.799), (4.053, 8.7, 0.799), (4.011, 8.676, 0.799), (3.871, 8.599, 0.799), (3.758, 8.539, 0.799), (3.681, 8.494, 0.799), (3.547, 8.42, 0.799), (3.496, 8.393, 0.799), (3.44, 8.361, 0.799), (3.401, 8.337, 0.799), (3.356, 8.304, 0.799), (3.324, 8.283, 0.799), (3.3, 8.265, 0.799), (3.279, 8.25, 0.799), (3.249, 8.224, 0.799), (3.223, 8.206, 0.799), (3.211, 8.191, 0.799), (2.354, 8.188, 0.799), (3.142, 8.129, 0.799), (2.342, 8.179, 0.799), (2.336, 8.167, 0.799), (2.33, 8.149, 0.799), (2.33, 8.132, 0.799), (2.333, 8.114, 0.799), (3.056, 8.045, 0.799), (2.342, 8.078, 0.799), (2.354, 8.036, 0.799), (2.981, 7.98, 0.799), (2.36, 8.01, 0.799), (2.377, 7.959, 0.799), (2.898, 7.902, 0.799), (2.386, 7.914, 0.799), (2.395, 7.873, 0.799), (2.779, 7.798, 0.799), (2.407, 7.831, 0.799), (2.422, 7.795, 0.799), (2.746, 7.769, 0.799), (2.446, 7.733, 0.799), (2.705, 7.739, 0.799), (2.666, 7.712, 0.799), (2.467, 7.679, 0.799), (2.633, 7.694, 0.799), (2.604, 7.679, 0.799), (2.482, 7.65, 0.799), (2.574, 7.67, 0.799), (2.535, 7.656, 0.799), (2.496, 7.644, 0.799), (-7.141, 13.3, 0.799), (-7.123, 13.31, 0.799), (-7.135, 13.31, 0.799), (-4.588, 11.77, 0.799), (-7.144, 13.3, 0.799), (-7.144, 13.29, 0.799), (-7.141, 13.27, 0.799), (-7.126, 13.16, 0.799), (-7.123, 13.16, 0.799), (-7.117, 13.15, 0.799), (-7.105, 13.14, 0.799), (-7.1, 13.13, 0.799), (-7.085, 13.11, 0.799), (-5.761, 12.18, 0.799), (-5.174, 11.98, 0.799), (-5.749, 12.17, 0.799), (-5.201, 11.99, 0.799), (-5.731, 12.16, 0.799), (-5.719, 12.15, 0.799), (-5.704, 12.14, 0.799), (-5.689, 12.13, 0.799), (-5.677, 12.12, 0.799), (-5.222, 12.0, 0.799), (-5.665, 12.12, 0.799), (-5.65, 12.11, 0.799), (-5.63, 12.11, 0.799), (-5.606, 12.1, 0.799), (-5.594, 12.09, 0.799), (-5.552, 12.08, 0.799), (-5.54, 12.08, 0.799), (-5.523, 12.07, 0.799), (-5.508, 12.07, 0.799), (-5.493, 12.06, 0.799), (-5.475, 12.06, 0.799), (-5.448, 12.05, 0.799), (-5.424, 12.04, 0.799), (-5.395, 12.04, 0.799), (-5.311, 12.02, 0.799), (-5.368, 12.03, 0.799), (-5.335, 12.02, 0.799), (-5.273, 12.01, 0.799), (-5.237, 12.0, 0.799), (-5.213, 12.0, 0.799), (-5.162, 11.98, 0.799), (-5.148, 11.96, 0.799), (-5.136, 11.95, 0.799), (-5.124, 11.93, 0.799), (-5.115, 11.91, 0.799), (-5.1, 11.88, 0.799), (-5.049, 11.8, 0.799), (-4.996, 11.71, 0.799), (-4.579, 11.76, 0.799), (-4.579, 11.74, 0.799), (-4.582, 11.71, 0.799), (-4.585, 11.66, 0.799), (-4.963, 11.64, 0.799), (-4.591, 11.6, 0.799), (-4.942, 11.61, 0.799), (-4.924, 11.59, 0.799), (-4.594, 11.55, 0.799), (-4.913, 11.57, 0.799), (-4.895, 11.55, 0.799), (-4.874, 11.53, 0.799), (-4.6, 11.51, 0.799), (-4.832, 11.51, 0.799), (-4.782, 11.47, 0.799), (-4.609, 11.47, 0.799), (-4.722, 11.43, 0.799), (-4.615, 11.43, 0.799), (-4.695, 11.41, 0.799), (-4.624, 11.4, 0.799), (-4.677, 11.39, 0.799), (-4.63, 11.39, 0.799), (-4.663, 11.39, 0.799), (-4.645, 11.38, 0.799), (-4.633, 11.38, 0.799), (-13.9, 12.99, 0.799), (-11.17, 13.55, 0.799), (-11.2, 13.55, 0.799), (-11.16, 13.54, 0.799), (-11.15, 13.54, 0.799), (-11.14, 13.53, 0.799), (-11.13, 13.52, 0.799), (-11.13, 13.51, 0.799), (-11.12, 13.5, 0.799), (-11.13, 13.36, 0.799), (-11.13, 13.35, 0.799), (-11.14, 13.34, 0.799), (-11.16, 13.32, 0.799), (-11.18, 13.31, 0.799), (-11.19, 13.3, 0.799), (-13.65, 12.94, 0.799), (-13.64, 12.94, 0.799), (-13.62, 12.92, 0.799), (-13.47, 12.64, 0.799), (-13.88, 12.9, 0.799), (-13.87, 12.9, 0.799), (-13.66, 12.94, 0.799), (-13.67, 12.94, 0.799), (-13.87, 12.9, 0.799), (-13.62, 12.91, 0.799), (-13.54, 12.69, 0.799), (-13.53, 12.67, 0.799), (-13.51, 12.65, 0.799), (-13.5, 12.65, 0.799), (-13.49, 12.65, 0.799), (-13.48, 12.64, 0.799), (-13.96, 17.59, 0.799), (-13.89, 17.6, 0.799), (-13.89, 17.6, 0.799), (-13.88, 17.6, 0.799), (-13.87, 17.59, 0.799), (-13.99, 17.59, 0.799), (-13.98, 17.59, 0.799), (-13.98, 17.59, 0.799), (-13.97, 17.59, 0.799), (-13.9, 17.59, 0.799), (-13.87, 17.58, 0.799), (-14.0, 17.59, 0.799), (-13.96, 17.59, 0.799), (-14.01, 17.58, 0.799), (-13.96, 17.58, 0.799), (-13.82, 16.72, 0.799), (-14.02, 17.57, 0.799), (-13.86, 17.56, 0.799), (-13.99, 17.55, 0.799), (-14.06, 17.54, 0.799), (-13.78, 16.72, 0.799), (-14.01, 17.54, 0.799), (-14.06, 17.54, 0.799), (-14.06, 17.54, 0.799), (-14.06, 17.54, 0.799), (-14.06, 17.52, 0.799), (-14.01, 17.53, 0.799), (-14.01, 17.52, 0.799), (-14.07, 17.5, 0.799), (-14.01, 17.51, 0.799), (-14.02, 17.48, 0.799), (-14.08, 17.43, 0.799), (-14.03, 17.45, 0.799), (-14.03, 17.43, 0.799), (-14.08, 17.42, 0.799), (-14.03, 17.41, 0.799), (-14.09, 17.42, 0.799), (-14.09, 17.42, 0.799), (-14.1, 17.41, 0.799), (-14.09, 17.42, 0.799), (-14.13, 17.41, 0.799), (-14.2, 17.41, 0.799), (-14.16, 17.41, 0.799), (-14.24, 17.4, 0.799), (-14.03, 17.38, 0.799), (-14.29, 17.4, 0.799), (-14.34, 17.38, 0.799), (-14.38, 17.37, 0.799), (-14.03, 17.37, 0.799), (-14.04, 17.35, 0.799), (-14.43, 17.34, 0.799), (-14.03, 17.34, 0.799), (-14.02, 17.31, 0.799), (-14.47, 17.3, 0.799), (-14.01, 17.29, 0.799), (-14.63, 17.18, 0.799), (-14.01, 17.27, 0.799), (-14.02, 17.25, 0.799), (-14.03, 17.23, 0.799), (-14.04, 17.2, 0.799), (-14.06, 17.17, 0.799), (-14.64, 17.17, 0.799), (-14.65, 17.17, 0.799), (-14.66, 17.16, 0.799), (-14.07, 17.15, 0.799), (-14.68, 17.15, 0.799), (-14.76, 17.12, 0.799), (-14.09, 17.12, 0.799), (-14.79, 17.12, 0.799), (-14.12, 17.08, 0.799), (-14.82, 17.1, 0.799), (-14.86, 17.09, 0.799), (-14.9, 17.08, 0.799), (-14.99, 17.05, 0.799), (-14.14, 17.06, 0.799), (-14.15, 17.05, 0.799), (-15.01, 17.05, 0.799), (-15.02, 17.04, 0.799), (-14.15, 17.04, 0.799), (-15.03, 17.03, 0.799), (-14.15, 17.03, 0.799), (-14.16, 17.03, 0.799), (-15.03, 17.01, 0.799), (-14.16, 17.02, 0.799), (-14.17, 16.88, 0.799), (-15.03, 16.99, 0.799), (-15.03, 16.96, 0.799), (-15.02, 16.93, 0.799), (-15.01, 16.9, 0.799), (-15.0, 16.88, 0.799), (-14.18, 16.83, 0.799), (-14.98, 16.85, 0.799), (-14.97, 16.83, 0.799), (-14.19, 16.8, 0.799), (-14.95, 16.8, 0.799), (-14.93, 16.79, 0.799), (-14.22, 16.77, 0.799), (-14.86, 16.74, 0.799), (-14.25, 16.73, 0.799), (-14.83, 16.72, 0.799), (-14.28, 16.7, 0.799), (-13.78, 16.71, 0.799), (-13.82, 16.71, 0.799), (-13.78, 16.71, 0.799), (-14.81, 16.7, 0.799), (-13.79, 16.71, 0.799), (-13.82, 16.71, 0.799), (-13.81, 16.71, 0.799), (-13.79, 16.71, 0.799), (-13.81, 16.7, 0.799), (-13.8, 16.71, 0.799), (-13.8, 16.7, 0.799), (-14.79, 16.69, 0.799), (-14.52, 16.69, 0.799), (-14.3, 16.68, 0.799), (-14.77, 16.69, 0.799), (-14.6, 16.69, 0.799), (-14.63, 16.69, 0.799), (-14.49, 16.68, 0.799), (-14.75, 16.68, 0.799), (-14.68, 16.68, 0.799), (-14.46, 16.68, 0.799), (-14.43, 16.67, 0.799), (-14.4, 16.68, 0.799), (-14.34, 16.68, 0.799), (4.645, 9.476, 0.799), (4.71, 9.47, 0.799), (4.666, 9.479, 0.799), (4.63, 9.464, 0.799), (4.814, 9.452, 0.799), (4.621, 9.449, 0.799), (4.927, 9.435, 0.799), (4.618, 9.429, 0.799), (5.076, 9.414, 0.799), (4.618, 9.411, 0.799), (5.163, 9.408, 0.799), (4.636, 9.387, 0.799), (5.261, 9.396, 0.799), (5.57, 9.372, 0.799), (4.669, 9.345, 0.799), (5.695, 9.363, 0.799), (5.805, 9.357, 0.799), (5.924, 9.351, 0.799), (6.034, 9.348, 0.799), (6.186, 9.342, 0.799), (4.686, 9.327, 0.799), (6.237, 9.336, 0.799), (6.254, 9.333, 0.799), (6.263, 9.33, 0.799), (6.275, 9.324, 0.799), (4.719, 9.289, 0.799), (6.284, 9.316, 0.799), (6.293, 9.304, 0.799), (6.365, 8.765, 0.799), (4.77, 9.247, 0.799), (4.829, 9.208, 0.799), (4.915, 9.164, 0.799), (5.014, 9.122, 0.799), (5.157, 9.066, 0.799), (5.296, 9.018, 0.799), (5.377, 8.994, 0.799), (5.442, 8.973, 0.799), (5.594, 8.926, 0.799), (5.802, 8.863, 0.799), (6.016, 8.804, 0.799), (6.159, 8.768, 0.799), (6.257, 8.744, 0.799), (6.362, 8.753, 0.799), (6.359, 8.744, 0.799), (6.317, 8.732, 0.799), (6.347, 8.735, 0.799), (6.332, 8.729, 0.799), (-11.29, 16.05, 0.799), (-11.25, 16.04, 0.799), (-11.28, 16.05, 0.799), (-11.31, 16.04, 0.799), (-11.24, 16.04, 0.799), (-11.32, 16.04, 0.799), (-11.21, 16.02, 0.799), (-11.33, 16.03, 0.799), (-11.35, 16.01, 0.799), (-11.2, 16.02, 0.799), (-11.18, 16.01, 0.799), (-11.17, 16.0, 0.799), (-11.35, 16.0, 0.799), (-11.15, 16.0, 0.799), (-11.35, 15.99, 0.799), (-11.13, 15.99, 0.799), (-11.12, 15.99, 0.799), (-11.35, 15.96, 0.799), (-11.1, 15.98, 0.799), (-11.09, 15.98, 0.799), (-11.08, 15.98, 0.799), (-11.07, 15.98, 0.799), (-11.07, 15.97, 0.799), (-11.07, 15.97, 0.799), (-11.06, 15.97, 0.799), (-11.06, 15.97, 0.799), (-11.06, 15.96, 0.799), (-11.06, 15.96, 0.799), (-11.06, 15.96, 0.799), (-11.35, 15.94, 0.799), (-11.05, 15.96, 0.799), (-11.05, 15.96, 0.799), (-11.05, 15.95, 0.799), (-11.05, 15.95, 0.799), (-11.05, 15.95, 0.799), (-11.05, 15.92, 0.799), (-11.36, 15.92, 0.799), (-11.37, 15.89, 0.799), (-11.05, 15.91, 0.799), (-11.05, 15.91, 0.799), (-11.05, 15.91, 0.799), (-11.05, 15.9, 0.799), (-11.06, 15.9, 0.799), (-11.06, 15.9, 0.799), (-11.06, 15.9, 0.799), (-11.06, 15.9, 0.799), (-11.16, 15.89, 0.799), (-11.07, 15.89, 0.799), (-11.16, 15.89, 0.799), (-11.14, 15.89, 0.799), (-11.07, 15.89, 0.799), (-11.18, 15.89, 0.799), (-11.13, 15.89, 0.799), (-11.11, 15.88, 0.799), (-11.07, 15.89, 0.799), (-11.07, 15.89, 0.799), (-11.07, 15.89, 0.799), (-11.38, 15.87, 0.799), (-11.19, 15.88, 0.799), (-11.07, 15.88, 0.799), (-11.1, 15.88, 0.799), (-11.09, 15.88, 0.799), (-11.08, 15.88, 0.799), (-11.08, 15.88, 0.799), (-11.21, 15.87, 0.799), (-11.09, 15.88, 0.799), (-11.4, 15.84, 0.799), (-11.21, 15.86, 0.799), (-11.21, 15.85, 0.799), (-11.22, 15.84, 0.799), (-11.23, 15.83, 0.799), (-11.41, 15.82, 0.799), (-11.27, 15.8, 0.799), (-11.43, 15.8, 0.799), (-11.46, 15.78, 0.799), (-11.29, 15.78, 0.799), (-11.5, 15.76, 0.799), (-11.33, 15.75, 0.799), (-11.53, 15.75, 0.799), (-11.36, 15.73, 0.799), (-11.57, 15.74, 0.799), (-11.6, 15.68, 0.799), (-11.59, 15.74, 0.799), (-11.6, 15.74, 0.799), (-11.4, 15.71, 0.799), (-11.46, 15.69, 0.799), (-11.5, 15.68, 0.799), (-11.54, 15.68, 0.799), (-11.57, 15.68, 0.799), (-11.82, 15.74, 0.799), (-11.64, 15.74, 0.799), (-11.81, 15.75, 0.799), (-11.82, 15.74, 0.799), (-11.83, 15.74, 0.799), (-11.84, 15.73, 0.799), (-11.63, 15.68, 0.799), (-11.85, 15.72, 0.799), (-11.86, 15.71, 0.799), (-11.86, 15.71, 0.799), (-11.86, 15.7, 0.799), (-11.86, 15.68, 0.799), (-11.74, 15.68, 0.799), (-11.7, 15.68, 0.799), (-11.75, 15.67, 0.799), (-11.68, 15.68, 0.799), (-11.88, 15.28, 0.799), (-11.75, 15.66, 0.799), (-11.75, 15.66, 0.799), (-11.75, 15.65, 0.799), (-11.71, 15.26, 0.799), (-11.88, 15.27, 0.799), (-11.87, 15.27, 0.799), (-11.84, 15.24, 0.799), (-11.71, 15.24, 0.799), (-11.71, 15.24, 0.799), (-11.82, 15.23, 0.799), (-11.71, 15.23, 0.799), (-11.8, 15.22, 0.799), (-11.71, 15.22, 0.799), (-11.71, 15.21, 0.799), (-11.77, 15.21, 0.799), (-11.73, 15.21, 0.799), (-11.74, 15.21, 0.799), (3.044, -0.5372, 0.799), (4.538, -0.4391, 0.799), (4.508, -0.4361, 0.799), (4.564, -0.4451, 0.799), (4.588, -0.4659, 0.799), (4.606, -0.4867, 0.799), (4.624, -0.5164, 0.799), (4.636, -0.5522, 0.799), (3.005, -0.5491, 0.799), (2.975, -0.558, 0.799), (4.633, -0.5908, 0.799), (2.952, -0.5848, 0.799), (2.934, -0.6086, 0.799), (4.618, -0.6324, 0.799), (2.919, -0.6503, 0.799), (4.597, -0.6562, 0.799), (2.916, -0.6919, 0.799), (4.576, -0.683, 0.799), (4.541, -0.6891, 0.799), (4.499, -0.6979, 0.799), (2.931, -0.7246, 0.799), (3.011, -0.7961, 0.799), (2.952, -0.7604, 0.799), (2.975, -0.7812, 0.799), (-2.824, 5.213, 0.799), (-2.407, 4.499, 0.799), (-2.669, 5.264, 0.799), (-2.556, 4.437, 0.799), (-2.541, 4.401, 0.799), (-1.747, 2.58, 0.799), (-2.392, 4.464, 0.799), (-1.895, 2.53, 0.799), (6.799, 5.826, 0.799), (7.57, 5.897, 0.799), (7.549, 5.897, 0.799), (7.582, 5.894, 0.799), (7.593, 5.88, 0.799), (7.629, 5.758, 0.799), (6.222, 5.814, 0.799), (6.421, 5.826, 0.799), (6.335, 5.826, 0.799), (6.498, 5.823, 0.799), (6.701, 5.823, 0.799), (6.585, 5.82, 0.799), (6.192, 5.808, 0.799), (6.136, 5.799, 0.799), (6.067, 5.784, 0.799), (6.008, 5.761, 0.799), (5.927, 5.725, 0.799), (7.629, 5.743, 0.799), (7.623, 5.737, 0.799), (7.62, 5.734, 0.799), (7.623, 5.734, 0.799), (7.614, 5.731, 0.799), (7.617, 5.731, 0.799), (7.608, 5.728, 0.799), (7.263, 5.692, 0.799), (5.787, 5.665, 0.799), (7.248, 5.689, 0.799), (7.233, 5.686, 0.799), (7.221, 5.683, 0.799), (7.207, 5.68, 0.799), (7.195, 5.674, 0.799), (7.18, 5.668, 0.799), (7.168, 5.662, 0.799), (5.094, 5.362, 0.799), (6.234, 5.576, 0.799), (6.266, 5.582, 0.799), (6.692, 5.63, 0.799), (7.156, 5.656, 0.799), (7.144, 5.647, 0.799), (7.12, 5.633, 0.799), (7.1, 5.612, 0.799), (6.71, 5.627, 0.799), (6.731, 5.621, 0.799), (6.751, 5.615, 0.799), (6.772, 5.609, 0.799), (7.088, 5.603, 0.799), (6.79, 5.6, 0.799), (7.079, 5.591, 0.799), (6.811, 5.591, 0.799), (6.847, 5.573, 0.799), (7.073, 5.579, 0.799), (7.058, 5.561, 0.799), (6.189, 5.564, 0.799), (6.864, 5.561, 0.799), (6.141, 5.546, 0.799), (6.882, 5.546, 0.799), (7.049, 5.546, 0.799), (6.115, 5.531, 0.799), (6.897, 5.534, 0.799), (7.037, 5.531, 0.799), (6.915, 5.519, 0.799), (5.347, 5.18, 0.799), (7.031, 5.514, 0.799), (6.93, 5.505, 0.799), (7.022, 5.499, 0.799), (6.942, 5.49, 0.799), (7.019, 5.487, 0.799), (6.957, 5.472, 0.799), (7.007, 5.469, 0.799), (6.963, 5.466, 0.799), (6.998, 5.466, 0.799), (6.972, 5.463, 0.799), (6.989, 5.463, 0.799), (6.98, 5.46, 0.799), (4.859, 5.261, 0.799), (4.856, 5.258, 0.799), (4.82, 5.246, 0.799), (4.773, 5.234, 0.799), (4.716, 5.225, 0.799), (4.627, 5.216, 0.799), (4.567, 5.207, 0.799), (4.538, 5.204, 0.799), (4.502, 5.189, 0.799), (4.428, 5.154, 0.799), (5.1, 5.142, 0.799), (5.124, 5.097, 0.799), (4.169, 5.023, 0.799), (4.422, 4.791, 0.799), (4.157, 5.002, 0.799), (4.234, 4.951, 0.799), (4.157, 4.978, 0.799), (4.172, 4.948, 0.799), (4.19, 4.922, 0.799), (4.249, 4.928, 0.799), (4.32, 4.818, 0.799), (4.335, 4.803, 0.799), (4.353, 4.791, 0.799), (4.365, 4.785, 0.799), (4.416, 4.788, 0.799), (4.407, 4.785, 0.799), (4.377, 4.782, 0.799), (4.401, 4.782, 0.799), (2.648, 4.803, 0.799), (2.669, 4.809, 0.799), (2.654, 4.809, 0.799), (2.681, 4.797, 0.799), (2.011, 4.285, 0.799), (3.074, 4.279, 0.799), (1.999, 4.264, 0.799), (3.074, 4.273, 0.799), (3.077, 4.27, 0.799), (3.077, 4.255, 0.799), (1.997, 4.255, 0.799), (1.999, 4.237, 0.799), (2.779, 4.252, 0.799), (3.074, 4.252, 0.799), (2.053, 4.208, 0.799), (2.877, 4.252, 0.799), (2.898, 4.249, 0.799), (3.074, 4.249, 0.799), (2.919, 4.249, 0.799), (2.943, 4.246, 0.799), (2.969, 4.246, 0.799), (3.062, 4.237, 0.799), (2.987, 4.243, 0.799), (3.002, 4.24, 0.799), (3.017, 4.24, 0.799), (3.035, 4.237, 0.799), (2.008, 4.22, 0.799), (2.014, 4.217, 0.799), (2.029, 4.211, 0.799), (2.041, 4.208, 0.799), (-9.935, 13.94, 0.799), (-9.465, 13.87, 0.799), (-9.923, 13.97, 0.799), (-9.959, 13.91, 0.799), (-9.986, 13.89, 0.799), (-10.03, 13.86, 0.799), (-10.51, 13.88, 0.799), (-10.42, 13.87, 0.799), (-10.46, 13.88, 0.799), (-10.53, 13.84, 0.799), (-10.35, 13.86, 0.799), (-9.054, 13.8, 0.799), (-10.28, 13.86, 0.799), (-10.07, 13.85, 0.799), (-10.22, 13.85, 0.799), (-10.18, 13.85, 0.799), (-10.11, 13.85, 0.799), (-10.6, 13.33, 0.799), (-10.57, 13.34, 0.799), (-8.798, 13.77, 0.799), (-10.54, 13.35, 0.799), (-8.59, 13.73, 0.799), (-10.49, 13.36, 0.799), (-8.385, 13.69, 0.799), (-8.281, 13.68, 0.799), (-8.156, 13.66, 0.799), (-8.12, 13.64, 0.799), (-8.108, 13.62, 0.799), (-8.096, 13.59, 0.799), (-8.078, 13.57, 0.799), (-7.906, 13.56, 0.799), (-7.843, 13.58, 0.799), (-7.882, 13.58, 0.799), (-7.787, 13.58, 0.799), (-7.73, 13.56, 0.799), (-8.055, 13.55, 0.799), (-7.921, 13.54, 0.799), (-7.665, 13.55, 0.799), (-7.596, 13.54, 0.799), (-8.031, 13.54, 0.799), (-7.534, 13.54, 0.799), (-7.939, 13.53, 0.799), (-7.998, 13.52, 0.799), (-7.454, 13.52, 0.799), (-7.959, 13.52, 0.799), (-7.415, 13.51, 0.799), (-7.352, 13.48, 0.799), (-7.302, 13.46, 0.799), (-7.302, 13.39, 0.799), (-10.39, 13.36, 0.799), (-9.733, 13.36, 0.799), (-7.311, 13.26, 0.799), (-10.27, 13.35, 0.799), (-10.02, 13.35, 0.799), (-9.533, 13.34, 0.799), (-9.42, 13.33, 0.799), (-9.292, 13.32, 0.799), (-9.138, 13.31, 0.799), (-8.992, 13.3, 0.799), (-8.733, 13.28, 0.799), (-8.584, 13.27, 0.799), (-8.373, 13.26, 0.799), (-7.314, 13.26, 0.799), (-7.317, 13.25, 0.799), (-8.15, 13.24, 0.799), (-7.421, 13.19, 0.799), (-7.32, 13.17, 0.799), (-8.061, 13.24, 0.799), (-7.939, 13.23, 0.799), (-7.814, 13.22, 0.799), (-7.727, 13.21, 0.799), (-7.635, 13.21, 0.799), (1.506, 5.145, 0.799), (1.577, 5.288, 0.799), (1.506, 5.288, 0.799), (1.574, 5.204, 0.799), (1.72, 5.201, 0.799), (1.678, 5.145, 0.799), (1.711, 4.458, 0.799), (1.675, 4.618, 0.799), (1.235, 4.853, 0.799), (1.404, 4.957, 0.799), (1.232, 4.96, 0.799), (1.509, 4.957, 0.799), (1.265, 4.856, 0.799), (1.509, 4.812, 0.799), (1.271, 4.437, 0.799), (1.404, 4.812, 0.799), (1.404, 4.571, 0.799), (1.509, 4.571, 0.799), (1.509, 4.618, 0.799), (1.312, 4.437, 0.799), (1.351, 4.389, 0.799), (1.354, 4.362, 0.799), (1.312, 4.389, 0.799), (1.755, 5.145, 0.799), (1.886, 5.195, 0.799), (1.755, 5.201, 0.799), (2.056, 5.195, 0.799), (2.133, 5.171, 0.799), (2.172, 5.157, 0.799), (2.208, 5.142, 0.799), (1.747, 4.461, 0.799), (2.252, 5.124, 0.799), (2.294, 5.103, 0.799), (2.357, 5.064, 0.799), (2.419, 5.02, 0.799), (2.327, 4.892, 0.799), (2.258, 4.818, 0.799), (2.187, 4.761, 0.799), (1.863, 4.502, 0.799), (1.827, 4.478, 0.799), (-4.481, -0.6859, 0.799), (-2.898, -0.5997, 0.799), (-2.868, -0.445, 0.799), (-3.014, -0.6414, 0.799), (-3.419, -0.6592, 0.799), (-3.687, -0.6919, 0.799), (-4.904, -0.7485, 0.799), (-3.948, -0.7216, 0.799), (-4.234, -0.7603, 0.799), (-5.127, -0.7811, 0.799), (-4.493, -0.7902, 0.799), (-5.746, -0.8735, 0.799), (-4.773, -0.8258, 0.799), (-4.853, -0.8346, 0.799), (-5.049, -0.8585, 0.799), (-5.308, -0.8882, 0.799), (-5.781, -0.8764, 0.799), (-5.805, -0.8794, 0.799), (-5.835, -0.8854, 0.799), (-5.85, -0.8912, 0.799), (-5.398, -0.9002, 0.799), (-5.859, -0.9002, 0.799), (-5.856, -0.927, 0.799), (-5.743, -0.9417, 0.799), (-5.844, -0.9417, 0.799), (-5.829, -0.9508, 0.799), (-5.784, -0.9478, 0.799), (-4.82, 2.836, 0.799), (-4.734, 2.851, 0.799), (-4.779, 2.851, 0.799), (-4.689, 2.833, 0.799), (-4.874, 2.801, 0.799), (-4.66, 2.809, 0.799), (-4.624, 2.774, 0.799), (-4.913, 2.747, 0.799), (-4.585, 2.717, 0.799), (-4.945, 2.696, 0.799), (-4.493, 2.607, 0.799), (-4.975, 2.652, 0.799), (-4.999, 2.583, 0.799), (-4.431, 2.548, 0.799), (-5.493, 2.58, 0.799), (-5.377, 2.56, 0.799), (-5.43, 2.583, 0.799), (-5.02, 2.53, 0.799), (-5.531, 2.548, 0.799), (-5.329, 2.533, 0.799), (-5.552, 2.512, 0.799), (-4.353, 2.485, 0.799), (-5.276, 2.506, 0.799), (-5.04, 2.461, 0.799), (-5.567, 2.45, 0.799), (-5.207, 2.473, 0.799), (-4.294, 2.447, 0.799), (-5.145, 2.444, 0.799), (-5.064, 2.444, 0.799), (-5.558, 2.405, 0.799), (-4.264, 2.399, 0.799), (-5.097, 2.429, 0.799), (-5.526, 2.363, 0.799), (-5.261, 2.378, 0.799), (-5.151, 2.381, 0.799), (-4.261, 2.348, 0.799), (-5.198, 2.378, 0.799), (-5.091, 2.375, 0.799), (-5.326, 2.366, 0.799), (-5.049, 2.369, 0.799), (-5.011, 2.354, 0.799), (-5.371, 2.354, 0.799), (-5.49, 2.342, 0.799), (-5.433, 2.336, 0.799), (-4.969, 2.331, 0.799), (-4.291, 2.298, 0.799), (-4.936, 2.31, 0.799), (-4.91, 2.289, 0.799), (-4.323, 2.262, 0.799), (-4.889, 2.262, 0.799), (-4.85, 2.25, 0.799), (-4.365, 2.238, 0.799), (-4.796, 2.238, 0.799), (-4.749, 2.235, 0.799), (-4.422, 2.226, 0.799), (-4.683, 2.229, 0.799), (-4.612, 2.223, 0.799), (-4.549, 2.223, 0.799), (-4.484, 2.22, 0.799), (-14.5, 15.03, 0.799), (-14.41, 15.02, 0.799), (-14.45, 15.03, 0.799), (-14.55, 15.02, 0.799), (-14.39, 15.01, 0.799), (-14.58, 14.99, 0.799), (-14.36, 15.0, 0.799), (-14.33, 14.98, 0.799), (-14.6, 14.97, 0.799), (-14.3, 14.93, 0.799), (-14.61, 14.95, 0.799), (-14.62, 14.91, 0.799), (-14.28, 14.91, 0.799), (-14.62, 14.88, 0.799), (-14.26, 14.87, 0.799), (-14.62, 14.83, 0.799), (-14.25, 14.83, 0.799), (-14.6, 14.8, 0.799), (-14.24, 14.79, 0.799), (-14.58, 14.76, 0.799), (-14.24, 14.77, 0.799), (-14.24, 14.74, 0.799), (-14.56, 14.72, 0.799), (-14.25, 14.7, 0.799), (-14.54, 14.69, 0.799), (-14.26, 14.67, 0.799), (-14.5, 14.67, 0.799), (-14.47, 14.66, 0.799), (-14.34, 14.64, 0.799), (-14.43, 14.65, 0.799), (-14.4, 14.65, 0.799), (-14.38, 14.65, 0.799), (-8.733, -0.2398, 0.799), (-8.697, -0.2368, 0.799), (-8.715, -0.2368, 0.799), (-8.685, -0.2427, 0.799), (-8.754, -0.2516, 0.799), (-8.674, -0.2547, 0.799), (-8.76, -0.2635, 0.799), (-8.662, -0.2724, 0.799), (-8.766, -0.2724, 0.799), (-8.769, -0.2874, 0.799), (-8.656, -0.2874, 0.799), (-8.766, -0.3052, 0.799), (-8.653, -0.2932, 0.799), (-8.697, -0.3885, 0.799), (-8.48, -0.7961, 0.799), (-8.757, -0.3201, 0.799), (-8.724, -0.3559, 0.799), (-8.685, -0.4212, 0.799), (-8.665, -0.4866, 0.799), (-8.617, -0.6622, 0.799), (-8.558, -0.9001, 0.799), (-8.427, -0.8973, 0.799), (-7.361, -0.8049, 0.799), (-7.025, -0.8199, 0.799), (-7.216, -0.799, 0.799), (-7.51, -0.8229, 0.799), (-6.82, -0.8882, 0.799), (-7.858, -0.8973, 0.799), (-6.799, -0.9508, 0.799), (-8.391, -0.912, 0.799), (-7.954, -0.924, 0.799), (-8.477, -0.9894, 0.799), (-8.305, -0.9657, 0.799), (-8.102, -0.9597, 0.799), (-7.302, -0.9477, 0.799), (-7.537, -0.9686, 0.799), (-7.076, -0.9597, 0.799), (-6.847, -0.9953, 0.799), (-8.257, -0.9745, 0.799), (-7.793, -1.001, 0.799), (-8.397, -1.04, 0.799), (-7.998, -1.037, 0.799), (-8.183, -1.058, 0.799), (-8.305, -1.061, 0.799), (-2.63, -0.3468, 0.799), (-2.55, -0.6295, 0.799), (-2.553, -0.3409, 0.799), (-2.627, -0.6295, 0.799), (8.608, 5.588, 0.799), (9.876, 5.808, 0.799), (9.843, 5.811, 0.799), (9.968, 5.793, 0.799), (9.917, 5.811, 0.799), (7.942, 5.796, 0.799), (8.09, 5.796, 0.799), (7.98, 5.799, 0.799), (7.903, 5.784, 0.799), (8.209, 5.725, 0.799), (10.0, 5.775, 0.799), (7.879, 5.746, 0.799), (10.03, 5.749, 0.799), (10.05, 5.716, 0.799), (7.879, 5.692, 0.799), (8.257, 5.65, 0.799), (10.07, 5.653, 0.799), (7.813, 5.669, 0.799), (7.879, 5.692, 0.799), (8.099, 5.166, 0.799), (10.07, 5.618, 0.799), (8.287, 5.591, 0.799), (10.04, 5.561, 0.799), (8.34, 5.529, 0.799), (8.534, 5.549, 0.799), (8.59, 5.588, 0.799), (9.995, 5.525, 0.799), (8.444, 5.525, 0.799), (9.905, 5.499, 0.799), (9.905, 5.499, 0.799), (8.156, 5.1, 0.799), (9.998, 5.392, 0.799), (8.111, 5.139, 0.799), (8.126, 5.118, 0.799), (8.138, 5.106, 0.799), (3.782, 4.166, 0.799), (4.225, 3.955, 0.799), (4.154, 4.38, 0.799), (3.782, 3.958, 0.799), (5.02, 2.798, 0.799), (5.543, 3.634, 0.799), (5.002, 3.634, 0.799), (5.543, 2.997, 0.799), (1.173, 5.188, 0.799), (1.174, 5.188, 0.799), (1.174, 5.189, 0.799), (1.175, 5.188, 0.799), (1.167, 5.188, 0.799), (1.168, 5.188, 0.799), (1.168, 5.188, 0.799), (1.17, 5.187, 0.799), (1.174, 5.188, 0.799), (1.174, 5.188, 0.799), (1.175, 5.188, 0.799), (1.174, 5.186, 0.799), (1.167, 5.187, 0.799), (1.168, 5.188, 0.799), (1.174, 5.187, 0.799), (1.168, 5.188, 0.799), (1.169, 5.187, 0.799), (1.175, 5.186, 0.799), (1.169, 5.187, 0.799), (1.177, 5.184, 0.799), (1.169, 5.186, 0.799), (1.172, 5.185, 0.799), (1.172, 5.185, 0.799), (1.165, 5.186, 0.799), (1.166, 5.186, 0.799), (1.166, 5.187, 0.799), (1.168, 5.186, 0.799), (1.17, 5.185, 0.799), (1.175, 5.185, 0.799), (1.165, 5.186, 0.799), (1.168, 5.185, 0.799), (1.166, 5.185, 0.799), (1.177, 5.183, 0.799), (1.166, 5.185, 0.799), (1.17, 5.184, 0.799), (1.174, 5.184, 0.799), (1.169, 5.185, 0.799), (1.168, 5.184, 0.799), (1.169, 5.185, 0.799), (1.171, 5.184, 0.799), (1.174, 5.184, 0.799), (1.167, 5.185, 0.799), (1.17, 5.184, 0.799), (1.173, 5.185, 0.799), (1.175, 5.184, 0.799), (1.169, 5.183, 0.799), (1.171, 5.183, 0.799), (1.174, 5.184, 0.799), (1.165, 5.184, 0.799), (1.166, 5.184, 0.799), (1.165, 5.184, 0.799), (1.167, 5.183, 0.799), (1.178, 5.181, 0.799), (1.17, 5.183, 0.799), (1.171, 5.184, 0.799), (1.165, 5.184, 0.799), (1.167, 5.183, 0.799), (1.165, 5.183, 0.799), (1.165, 5.183, 0.799), (1.166, 5.183, 0.799), (1.168, 5.183, 0.799), (1.167, 5.181, 0.799), (1.178, 5.181, 0.799), (1.169, 5.182, 0.799), (1.17, 5.182, 0.799), (1.168, 5.181, 0.799), (1.17, 5.182, 0.799), (1.17, 5.18, 0.799), (1.17, 5.18, 0.799), (1.177, 5.179, 0.799), (1.178, 5.179, 0.799), (1.17, 5.18, 0.799), (1.165, 5.18, 0.799), (1.169, 5.18, 0.799), (1.167, 5.18, 0.799), (1.165, 5.18, 0.799), (1.166, 5.18, 0.799), (1.17, 5.18, 0.799), (1.166, 5.18, 0.799), (1.166, 5.18, 0.799), (1.169, 5.18, 0.799), (1.166, 5.179, 0.799), (1.167, 5.179, 0.799), (1.17, 5.178, 0.799), (1.177, 5.178, 0.799), (1.17, 5.178, 0.799), (1.177, 5.178, 0.799), (1.173, 5.177, 0.799), (1.173, 5.177, 0.799), (1.175, 5.177, 0.799), (1.175, 5.177, 0.799), (15.54, 1.125, 0.799), (15.56, 1.119, 0.799), (15.62, 1.075, 0.799), (15.63, 1.064, 0.799), (15.67, 1.024, 0.799), (15.75, 0.9318, 0.799), (15.77, 0.914, 0.799), (15.77, 0.9118, 0.799), (15.76, 0.9055, 0.799), (15.63, 0.762, 0.799), (15.62, 0.751, 0.799), (15.61, 0.7408, 0.799), (-4.387, 7.568, 0.799), (-4.382, 7.572, 0.799), (-4.387, 7.573, 0.799), (-4.382, 7.567, 0.799), (-4.406, 7.576, 0.799), (-4.386, 7.573, 0.799), (-4.404, 7.583, 0.799), (-4.387, 7.568, 0.799), (-4.384, 7.57, 0.799), (-4.411, 7.582, 0.799), (-4.399, 7.577, 0.799), (-4.403, 7.586, 0.799), (-4.407, 7.574, 0.799), (-4.409, 7.576, 0.799), (-4.402, 7.578, 0.799), (-4.406, 7.581, 0.799), (-4.4, 7.545, 0.799), (-4.411, 7.544, 0.799)], [(1944, 1945), (1946, 1947), (1950, 1951), (1951, 1952), (1953, 1954), (1954, 1955)], [(0, 1, 2), (3, 1, 0), (3, 4, 1), (5, 4, 3), (6, 4, 5), (6, 7, 4), (8, 7, 6), (8, 9, 7), (10, 9, 8), (11, 9, 10), (11, 12, 9), (13, 12, 11), (14, 12, 13), (14, 15, 12), (16, 15, 14), (16, 17, 15), (16, 18, 17), (16, 19, 18), (20, 19, 16), (20, 21, 19), (20, 22, 21), (23, 22, 20), (24, 22, 23), (24, 25, 22), (26, 25, 24), (26, 27, 25), (28, 27, 26), (29, 27, 28), (29, 30, 27), (29, 31, 30), (32, 31, 29), (32, 33, 31), (32, 34, 33), (32, 35, 34), (36, 35, 32), (37, 35, 36), (38, 35, 37), (39, 35, 38), (39, 40, 35), (41, 40, 39), (41, 42, 40), (41, 43, 42), (44, 43, 41), (45, 43, 44), (46, 47, 48), (46, 49, 47), (46, 50, 49), (51, 50, 46), (51, 52, 50), (53, 52, 51), (53, 54, 52), (55, 54, 53), (55, 56, 54), (55, 57, 56), (55, 58, 57), (55, 59, 58), (55, 60, 59), (55, 61, 60), (55, 62, 61), (55, 63, 62), (55, 64, 63), (55, 65, 64), (55, 66, 65), (67, 66, 55), (68, 66, 67), (68, 69, 66), (70, 69, 68), (70, 71, 69), (72, 71, 70), (72, 73, 71), (74, 73, 72), (74, 75, 73), (74, 76, 75), (77, 76, 74), (78, 76, 77), (79, 76, 78), (80, 76, 79), (81, 76, 80), (82, 83, 84), (85, 83, 82), (85, 86, 83), (85, 87, 86), (85, 88, 87), (89, 88, 85), (89, 90, 88), (91, 90, 89), (91, 92, 90), (91, 93, 92), (94, 93, 91), (95, 93, 94), (95, 96, 93), (95, 97, 96), (98, 97, 95), (98, 99, 97), (100, 99, 98), (101, 99, 100), (102, 99, 101), (103, 104, 105), (103, 106, 104), (107, 106, 103), (107, 108, 106), (107, 109, 108), (107, 110, 109), (102, 111, 99), (112, 110, 107), (113, 111, 102), (113, 114, 111), (113, 115, 114), (113, 116, 115), (117, 110, 112), (118, 110, 117), (119, 116, 113), (120, 110, 118), (121, 110, 120), (119, 121, 116), (119, 110, 121), (122, 110, 119), (123, 110, 122), (124, 110, 123), (125, 110, 124), (126, 110, 125), (127, 110, 126), (127, 128, 110), (127, 129, 128), (130, 129, 127), (131, 129, 130), (131, 132, 129), (131, 133, 132), (131, 134, 133), (131, 135, 134), (131, 136, 135), (131, 137, 136), (138, 137, 131), (139, 140, 141), (142, 140, 139), (142, 143, 140), (142, 144, 143), (145, 144, 142), (145, 146, 144), (147, 146, 145), (147, 148, 146), (147, 149, 148), (147, 150, 149), (147, 151, 150), (147, 152, 151), (147, 153, 152), (154, 153, 147), (154, 155, 153), (154, 156, 155), (157, 156, 154), (157, 158, 156), (159, 158, 157), (160, 158, 159), (161, 158, 160), (162, 158, 161), (163, 158, 162), (163, 164, 158), (163, 165, 164), (166, 165, 163), (167, 168, 169), (170, 168, 167), (170, 171, 168), (166, 172, 165), (170, 173, 171), (170, 174, 173), (175, 174, 170), (175, 176, 174), (166, 177, 172), (175, 178, 176), (175, 179, 178), (180, 179, 175), (180, 181, 179), (182, 177, 166), (180, 183, 181), (180, 184, 183), (180, 185, 184), (186, 177, 182), (180, 187, 185), (188, 177, 186), (189, 187, 180), (190, 177, 188), (190, 191, 177), (189, 190, 187), (189, 191, 190), (192, 191, 189), (193, 191, 192), (194, 191, 193), (194, 195, 191), (196, 195, 194), (196, 197, 195), (196, 198, 197), (196, 199, 198), (196, 200, 199), (196, 201, 200), (196, 202, 201), (196, 203, 202), (196, 204, 203), (205, 204, 196), (206, 204, 205), (207, 204, 206), (208, 209, 207), (209, 204, 207), (210, 211, 212), (213, 211, 210), (213, 214, 211), (215, 214, 213), (216, 214, 215), (217, 214, 216), (218, 214, 217), (219, 214, 218), (220, 214, 219), (221, 214, 220), (222, 214, 221), (223, 214, 222), (224, 214, 223), (225, 214, 224), (225, 226, 214), (227, 228, 225), (228, 226, 225), (227, 229, 228), (230, 229, 227), (231, 229, 230), (232, 229, 231), (233, 229, 232), (234, 229, 233), (235, 229, 234), (236, 229, 235), (237, 238, 239), (237, 240, 238), (241, 240, 237), (241, 242, 240), (241, 243, 242), (244, 243, 241), (245, 243, 244), (246, 243, 245), (247, 243, 246), (248, 243, 247), (249, 250, 248), (250, 243, 248), (251, 250, 249), (252, 250, 251), (253, 250, 252), (254, 250, 253), (255, 250, 254), (256, 250, 255), (257, 250, 256), (258, 250, 257), (259, 260, 258), (260, 261, 258), (261, 262, 258), (262, 263, 258), (263, 250, 258), (264, 262, 261), (264, 265, 262), (259, 266, 260), (267, 265, 264), (268, 265, 267), (268, 269, 265), (270, 271, 250), (271, 272, 250), (272, 243, 250), (268, 273, 269), (274, 273, 268), (274, 275, 273), (276, 277, 259), (277, 278, 259), (278, 266, 259), (277, 279, 278), (276, 280, 277), (276, 281, 280), (282, 243, 272), (276, 283, 281), (284, 282, 285), (284, 286, 282), (286, 243, 282), (287, 243, 286), (288, 243, 287), (289, 243, 288), (290, 289, 291), (290, 243, 289), (292, 243, 290), (293, 294, 295), (293, 296, 294), (293, 297, 296), (293, 298, 297), (293, 292, 298), (293, 299, 292), (299, 243, 292), (300, 243, 299), (300, 301, 243), (300, 302, 301), (303, 302, 300), (304, 302, 303), (305, 302, 304), (306, 305, 307), (306, 308, 305), (308, 302, 305), (306, 309, 308), (310, 309, 306), (311, 312, 310), (312, 309, 310), (311, 313, 312), (314, 313, 311), (315, 313, 314), (315, 316, 313), (317, 316, 315), (317, 318, 316), (317, 319, 318), (320, 317, 321), (320, 322, 317), (322, 319, 317), (322, 323, 319), (322, 324, 323), (324, 325, 323), (320, 326, 322), (327, 325, 324), (320, 328, 326), (329, 325, 327), (330, 325, 329), (331, 332, 333), (331, 334, 332), (335, 334, 331), (335, 336, 334), (335, 337, 336), (338, 337, 335), (338, 339, 337), (340, 339, 338), (341, 339, 340), (342, 339, 341), (343, 339, 342), (344, 345, 346), (344, 347, 345), (348, 339, 343), (349, 339, 348), (350, 339, 349), (350, 344, 339), (350, 351, 344), (351, 347, 344), (350, 352, 351), (353, 352, 350), (354, 355, 356), (354, 357, 355), (353, 354, 352), (353, 357, 354), (353, 358, 357), (353, 359, 358), (360, 359, 353), (360, 361, 359), (360, 362, 361), (363, 362, 360), (364, 362, 363), (365, 362, 364), (366, 362, 365), (366, 367, 362), (366, 368, 367), (366, 369, 368), (366, 370, 369), (366, 371, 370), (366, 372, 371), (366, 373, 372), (374, 373, 366), (374, 375, 373), (374, 376, 375), (374, 377, 376), (378, 377, 374), (379, 377, 378), (379, 380, 377), (381, 380, 379), (382, 380, 381), (382, 383, 380), (384, 383, 382), (385, 383, 384), (385, 386, 383), (387, 386, 385), (388, 386, 387), (388, 389, 386), (390, 391, 392), (390, 393, 391), (394, 393, 390), (394, 395, 393), (396, 395, 394), (397, 395, 396), (398, 395, 397), (399, 395, 398), (400, 395, 399), (401, 395, 400), (402, 395, 401), (403, 404, 405), (404, 406, 407), (403, 408, 404), (408, 406, 404), (403, 409, 408), (403, 410, 409), (403, 411, 410), (403, 412, 411), (403, 413, 412), (403, 414, 413), (402, 415, 395), (403, 416, 414), (402, 417, 415), (402, 418, 417), (402, 403, 418), (402, 416, 403), (419, 416, 402), (419, 420, 416), (419, 421, 420), (419, 422, 421), (419, 423, 422), (419, 424, 423), (419, 425, 424), (419, 426, 425), (427, 428, 429), (430, 428, 427), (431, 428, 430), (431, 432, 428), (431, 433, 432), (431, 434, 433), (435, 434, 431), (436, 434, 435), (436, 437, 434), (436, 438, 437), (436, 439, 438), (436, 440, 439), (436, 441, 440), (436, 442, 441), (436, 443, 442), (436, 444, 443), (445, 444, 436), (446, 444, 445), (447, 444, 446), (448, 444, 447), (449, 444, 448), (450, 444, 449), (451, 444, 450), (452, 444, 451), (453, 444, 452), (454, 444, 453), (455, 456, 457), (455, 458, 456), (459, 444, 454), (460, 461, 462), (460, 463, 461), (455, 460, 458), (455, 464, 460), (464, 463, 460), (464, 465, 463), (464, 466, 465), (464, 467, 466), (464, 468, 467), (469, 444, 459), (464, 470, 468), (464, 471, 470), (472, 471, 464), (473, 444, 469), (472, 474, 471), (472, 475, 474), (476, 444, 473), (472, 477, 475), (478, 444, 476), (472, 479, 477), (480, 444, 478), (472, 480, 479), (472, 444, 480), (481, 444, 472), (482, 444, 481), (483, 444, 482), (484, 444, 483), (484, 485, 444), (486, 485, 484), (486, 487, 485), (488, 487, 486), (489, 487, 488), (489, 490, 487), (491, 490, 489), (492, 490, 491), (492, 493, 490), (494, 493, 492), (495, 493, 494), (496, 493, 495), (497, 493, 496), (497, 498, 493), (498, 499, 493), (500, 499, 498), (501, 499, 500), (502, 499, 501), (502, 503, 499), (504, 503, 502), (504, 505, 503), (506, 505, 504), (507, 505, 506), (508, 505, 507), (509, 505, 508), (510, 505, 509), (511, 505, 510), (512, 505, 511), (513, 505, 512), (514, 505, 513), (515, 505, 514), (516, 505, 515), (517, 505, 516), (518, 505, 517), (519, 505, 518), (520, 505, 519), (521, 505, 520), (522, 505, 521), (523, 505, 522), (524, 505, 523), (524, 525, 505), (524, 526, 525), (524, 527, 526), (524, 528, 527), (524, 529, 528), (524, 530, 529), (524, 531, 530), (524, 532, 531), (524, 533, 532), (524, 534, 533), (524, 535, 534), (524, 536, 535), (524, 537, 536), (524, 538, 537), (524, 539, 538), (524, 540, 539), (524, 541, 540), (524, 542, 541), (524, 543, 542), (524, 544, 543), (524, 545, 544), (546, 545, 524), (547, 545, 546), (548, 545, 547), (549, 545, 548), (550, 551, 549), (551, 545, 549), (552, 553, 550), (553, 551, 550), (554, 555, 552), (555, 553, 552), (556, 553, 555), (557, 551, 553), (558, 545, 551), (559, 545, 558), (560, 545, 559), (561, 545, 560), (562, 545, 561), (562, 563, 545), (564, 563, 562), (565, 563, 564), (566, 563, 565), (566, 567, 563), (568, 569, 570), (568, 571, 569), (568, 572, 571), (573, 572, 568), (574, 572, 573), (575, 572, 574), (575, 576, 572), (577, 576, 575), (578, 576, 577), (578, 579, 576), (578, 580, 579), (578, 581, 580), (578, 582, 581), (578, 583, 582), (578, 584, 583), (578, 585, 584), (578, 586, 585), (578, 587, 586), (578, 588, 587), (578, 589, 588), (578, 590, 589), (578, 591, 590), (578, 592, 591), (578, 593, 592), (578, 594, 593), (578, 595, 594), (596, 595, 578), (596, 597, 595), (596, 598, 597), (599, 598, 596), (599, 600, 598), (601, 600, 599), (601, 602, 600), (602, 603, 600), (603, 604, 600), (604, 605, 600), (606, 605, 604), (607, 605, 606), (608, 605, 607), (609, 605, 608), (610, 605, 609), (611, 605, 610), (611, 612, 605), (611, 613, 612), (614, 613, 611), (614, 615, 613), (614, 616, 615), (614, 617, 616), (614, 618, 617), (619, 618, 614), (619, 620, 618), (621, 620, 619), (622, 620, 621), (623, 620, 622), (624, 620, 623), (625, 620, 624), (626, 620, 625), (627, 620, 626), (628, 620, 627), (629, 620, 628), (630, 620, 629), (631, 620, 630), (632, 620, 631), (633, 620, 632), (634, 620, 633), (634, 635, 620), (636, 635, 634), (636, 637, 635), (638, 637, 636), (639, 637, 638), (639, 640, 637), (641, 642, 639), (642, 640, 639), (642, 643, 640), (643, 644, 640), (645, 644, 643), (646, 644, 645), (647, 644, 646), (648, 644, 647), (649, 644, 648), (650, 644, 649), (651, 644, 650), (652, 644, 651), (653, 644, 652), (654, 644, 653), (655, 644, 654), (656, 644, 655), (657, 644, 656), (658, 644, 657), (659, 644, 658), (660, 661, 659), (661, 644, 659), (662, 644, 661), (663, 644, 662), (664, 665, 663), (665, 644, 663), (666, 644, 665), (667, 644, 666), (668, 644, 667), (669, 644, 668), (670, 644, 669), (671, 644, 670), (671, 672, 644), (673, 672, 671), (673, 674, 672), (675, 674, 673), (676, 674, 675), (676, 677, 674), (678, 677, 676), (678, 679, 677), (680, 679, 678), (681, 679, 680), (681, 682, 679), (682, 683, 679), (683, 684, 679), (684, 685, 679), (685, 686, 679), (686, 687, 679), (687, 688, 679), (688, 689, 679), (690, 685, 684), (691, 686, 685), (692, 687, 686), (693, 687, 692), (694, 689, 688), (695, 689, 694), (696, 689, 695), (697, 689, 696), (698, 689, 697), (699, 689, 698), (700, 689, 699), (701, 689, 700), (702, 689, 701), (703, 689, 702), (704, 689, 703), (705, 689, 704), (706, 689, 705), (707, 689, 706), (708, 689, 707), (709, 689, 708), (710, 689, 709), (711, 689, 710), (711, 712, 689), (713, 712, 711), (714, 712, 713), (715, 712, 714), (716, 712, 715), (716, 717, 712), (718, 717, 716), (719, 717, 718), (720, 717, 719), (721, 717, 720), (721, 722, 717), (721, 723, 722), (721, 724, 723), (721, 725, 724), (726, 725, 721), (727, 725, 726), (728, 725, 727), (728, 729, 725), (729, 730, 725), (730, 731, 725), (732, 730, 729), (733, 731, 730), (734, 731, 733), (735, 731, 734), (736, 731, 735), (737, 731, 736), (738, 731, 737), (739, 731, 738), (740, 731, 739), (740, 741, 731), (742, 741, 740), (743, 741, 742), (744, 741, 743), (744, 745, 741), (746, 745, 744), (747, 745, 746), (747, 748, 745), (748, 749, 745), (750, 749, 748), (751, 749, 750), (752, 749, 751), (753, 749, 752), (754, 749, 753), (755, 749, 754), (756, 749, 755), (757, 749, 756), (758, 749, 757), (759, 749, 758), (760, 749, 759), (761, 749, 760), (762, 749, 761), (763, 749, 762), (764, 749, 763), (765, 749, 764), (766, 749, 765), (767, 749, 766), (767, 768, 749), (769, 768, 767), (769, 770, 768), (771, 770, 769), (771, 772, 770), (771, 773, 772), (774, 773, 771), (774, 775, 773), (774, 776, 775), (777, 776, 774), (778, 776, 777), (779, 780, 778), (780, 776, 778), (781, 780, 779), (782, 783, 781), (783, 784, 781), (784, 780, 781), (782, 785, 783), (786, 785, 782), (786, 787, 785), (788, 780, 784), (789, 780, 788), (790, 787, 786), (790, 791, 787), (791, 792, 787), (793, 792, 791), (794, 776, 780), (795, 776, 794), (796, 776, 795), (797, 776, 796), (798, 776, 797), (799, 776, 798), (800, 776, 799), (800, 801, 776), (802, 801, 800), (802, 803, 801), (802, 804, 803), (805, 804, 802), (805, 806, 804), (805, 807, 806), (805, 808, 807), (809, 808, 805), (810, 808, 809), (811, 808, 810), (812, 808, 811), (813, 808, 812), (814, 808, 813), (815, 808, 814), (816, 808, 815), (816, 817, 808), (816, 818, 817), (816, 819, 818), (820, 819, 816), (820, 821, 819), (822, 821, 820), (822, 823, 821), (824, 823, 822), (824, 825, 823), (826, 827, 828), (826, 829, 827), (830, 829, 826), (830, 831, 829), (830, 832, 831), (830, 833, 832), (834, 833, 830), (835, 833, 834), (836, 833, 835), (837, 833, 836), (838, 833, 837), (839, 833, 838), (840, 833, 839), (841, 833, 840), (842, 833, 841), (843, 833, 842), (844, 833, 843), (845, 833, 844), (845, 846, 833), (845, 847, 846), (845, 848, 847), (845, 849, 848), (850, 849, 845), (850, 851, 849), (852, 853, 854), (855, 856, 850), (856, 857, 850), (857, 858, 850), (858, 859, 850), (859, 851, 850), (860, 853, 852), (861, 853, 860), (861, 862, 853), (863, 862, 861), (863, 864, 862), (865, 864, 863), (865, 866, 864), (867, 866, 865), (868, 866, 867), (868, 869, 866), (857, 870, 858), (871, 869, 868), (872, 869, 871), (872, 873, 869), (855, 874, 856), (875, 873, 872), (855, 875, 874), (855, 873, 875), (855, 876, 873), (855, 877, 876), (855, 878, 877), (855, 879, 878), (855, 880, 879), (855, 881, 880), (882, 883, 884), (885, 883, 882), (886, 883, 885), (887, 883, 886), (888, 889, 890), (891, 889, 888), (887, 891, 883), (887, 889, 891), (887, 892, 889), (887, 893, 892), (887, 894, 893), (887, 895, 894), (887, 896, 895), (897, 898, 899), (900, 901, 897), (901, 898, 897), (902, 898, 901), (903, 898, 902), (904, 898, 903), (905, 898, 904), (906, 898, 905), (906, 907, 898), (907, 908, 898), (909, 908, 907), (910, 911, 912), (910, 913, 911), (910, 914, 913), (910, 915, 914), (910, 916, 915), (910, 917, 916), (910, 918, 917), (910, 919, 918), (910, 920, 919), (910, 921, 920), (910, 922, 921), (910, 923, 922), (910, 924, 923), (910, 925, 924), (910, 926, 925), (910, 927, 926), (910, 928, 927), (910, 929, 928), (910, 930, 929), (910, 931, 930), (910, 932, 931), (910, 933, 932), (910, 934, 933), (910, 935, 934), (936, 935, 910), (936, 937, 935), (938, 937, 936), (939, 937, 938), (940, 937, 939), (941, 937, 940), (942, 937, 941), (942, 943, 937), (944, 943, 942), (945, 943, 944), (945, 946, 943), (947, 946, 945), (948, 946, 947), (948, 949, 946), (950, 949, 948), (951, 949, 950), (951, 952, 949), (953, 952, 951), (954, 952, 953), (954, 955, 952), (956, 955, 954), (956, 957, 955), (956, 958, 957), (959, 958, 956), (959, 960, 958), (959, 961, 960), (962, 961, 959), (962, 963, 961), (962, 964, 963), (962, 965, 964), (966, 967, 968), (966, 969, 967), (970, 969, 966), (971, 969, 970), (972, 969, 971), (973, 969, 972), (974, 969, 973), (975, 969, 974), (976, 969, 975), (977, 969, 976), (978, 969, 977), (979, 980, 978), (980, 969, 978), (981, 982, 979), (982, 980, 979), (983, 982, 981), (984, 982, 983), (985, 982, 984), (986, 982, 985), (987, 988, 986), (988, 982, 986), (989, 990, 987), (990, 988, 987), (991, 992, 990), (992, 988, 990), (993, 988, 992), (994, 995, 993), (995, 988, 993), (996, 997, 995), (997, 988, 995), (998, 999, 997), (999, 988, 997), (1000, 988, 999), (1001, 1002, 1000), (1002, 1003, 1000), (1003, 988, 1000), (1004, 1003, 1002), (1005, 1003, 1004), (1006, 1007, 1003), (1007, 988, 1003), (1008, 982, 988), (1009, 969, 980), (1010, 969, 1009), (1011, 969, 1010), (1012, 969, 1011), (1013, 969, 1012), (1014, 969, 1013), (1015, 969, 1014), (1016, 969, 1015), (1016, 1017, 969), (1016, 1018, 1017), (1016, 1019, 1018), (1016, 1020, 1019), (1021, 1020, 1016), (1021, 1022, 1020), (1023, 1022, 1021), (1024, 1022, 1023), (1024, 1025, 1022), (1026, 1025, 1024), (1027, 1025, 1026), (1028, 1025, 1027), (1028, 1029, 1025), (1030, 1029, 1028), (1031, 1029, 1030), (1031, 1032, 1029), (1033, 1032, 1031), (1033, 1034, 1032), (1035, 1034, 1033), (1035, 1036, 1034), (1037, 1036, 1035), (1037, 1038, 1036), (1039, 1038, 1037), (1040, 1038, 1039), (1040, 1041, 1038), (1042, 1043, 1044), (1042, 1045, 1043), (1042, 1046, 1045), (1042, 1047, 1046), (1042, 1048, 1047), (1042, 1049, 1048), (1042, 1050, 1049), (1042, 1051, 1050), (1042, 1052, 1051), (1042, 1053, 1052), (1042, 1054, 1053), (1042, 1055, 1054), (1042, 1056, 1055), (1042, 1057, 1056), (1057, 1058, 1056), (1058, 1059, 1056), (1059, 1060, 1056), (1061, 1062, 1042), (1062, 1063, 1042), (1063, 1057, 1042), (1062, 1064, 1063), (1062, 1065, 1064), (1066, 1060, 1059), (1067, 1060, 1066), (1068, 1060, 1067), (1069, 1060, 1068), (1070, 1060, 1069), (1071, 1060, 1070), (1072, 1060, 1071), (1073, 1074, 1075), (1073, 1076, 1074), (1073, 1077, 1076), (1078, 1079, 1080), (1078, 1081, 1079), (1073, 1082, 1077), (1082, 1083, 1077), (1084, 1081, 1078), (1081, 1073, 1085), (1081, 1082, 1073), (1086, 1081, 1084), (1086, 1082, 1081), (1086, 1087, 1082), (1088, 1083, 1082), (1089, 1087, 1086), (1088, 1090, 1083), (1089, 1091, 1087), (1092, 1091, 1089), (1088, 1093, 1090), (1092, 1094, 1091), (1095, 1094, 1092), (1096, 1094, 1095), (1097, 1094, 1096), (1098, 1094, 1097), (1098, 1099, 1094), (1098, 1100, 1099), (1101, 1100, 1098), (1101, 1102, 1100), (1101, 1103, 1102), (1104, 1103, 1101), (1104, 1105, 1103), (1104, 1106, 1105), (1107, 1106, 1104), (1107, 1108, 1106), (1109, 1108, 1107), (1110, 1108, 1109), (1111, 1110, 1112), (1111, 1108, 1110), (1113, 1108, 1111), (1114, 1113, 1115), (1114, 1108, 1113), (1116, 1108, 1114), (1116, 1117, 1108), (1118, 1117, 1116), (1119, 1117, 1118), (1120, 1117, 1119), (1120, 1121, 1117), (1120, 1122, 1121), (1123, 1122, 1120), (1123, 1124, 1122), (1123, 1125, 1124), (1126, 1125, 1123), (1126, 1127, 1125), (1128, 1127, 1126), (1128, 1129, 1127), (1128, 1130, 1129), (1128, 1131, 1130), (1128, 1132, 1131), (1128, 1133, 1132), (1134, 1133, 1128), (1135, 1133, 1134), (1136, 1133, 1135), (1136, 1137, 1133), (1138, 1137, 1136), (1139, 1137, 1138), (1139, 1140, 1137), (1141, 1140, 1139), (1141, 1142, 1140), (1143, 1142, 1141), (1144, 1142, 1143), (1145, 1142, 1144), (1146, 1142, 1145), (1146, 1147, 1142), (1146, 1148, 1147), (1149, 1148, 1146), (1150, 1148, 1149), (1150, 1151, 1148), (1152, 1151, 1150), (1152, 1153, 1151), (1152, 1154, 1153), (1155, 1154, 1152), (1155, 1156, 1154), (1155, 1157, 1156), (1158, 1157, 1155), (1159, 1157, 1158), (1160, 1157, 1159), (1161, 1157, 1160), (1162, 1157, 1161), (1162, 1163, 1157), (1164, 1163, 1162), (1165, 1163, 1164), (1165, 1166, 1163), (1167, 1166, 1165), (1168, 1166, 1167), (1168, 1169, 1166), (1170, 1169, 1168), (1170, 1171, 1169), (1172, 1171, 1170), (1172, 1173, 1171), (1088, 1174, 1093), (1175, 1176, 1088), (1176, 1174, 1088), (1177, 1173, 1172), (1175, 1178, 1176), (1179, 1178, 1175), (1180, 1178, 1179), (1180, 1181, 1178), (1182, 1183, 1180), (1183, 1181, 1180), (1182, 1184, 1183), (1185, 1173, 1177), (1185, 1186, 1173), (1186, 1187, 1173), (1188, 1189, 1185), (1189, 1186, 1185), (1188, 1190, 1189), (1191, 1187, 1186), (1192, 1190, 1188), (1192, 1193, 1190), (1194, 1187, 1191), (1195, 1196, 1194), (1196, 1197, 1194), (1197, 1187, 1194), (1198, 1199, 1200), (1201, 1199, 1198), (1201, 1202, 1199), (1203, 1202, 1201), (1203, 1204, 1202), (1205, 1204, 1203), (1205, 1206, 1204), (1207, 1206, 1205), (1207, 1208, 1206), (1209, 1208, 1207), (1209, 1210, 1208), (1209, 1211, 1210), (1212, 1211, 1209), (1212, 1213, 1211), (1212, 1214, 1213), (1212, 1215, 1214), (1212, 1216, 1215), (1212, 1217, 1216), (1218, 1217, 1212), (1218, 1219, 1217), (1218, 1220, 1219), (1218, 1221, 1220), (1218, 1222, 1221), (1223, 1222, 1218), (1223, 1224, 1222), (1223, 1225, 1224), (1223, 1226, 1225), (1227, 1226, 1223), (1228, 1226, 1227), (1229, 1226, 1228), (1230, 1226, 1229), (1231, 1226, 1230), (1232, 1226, 1231), (1233, 1226, 1232), (1234, 1226, 1233), (1235, 1226, 1234), (1236, 1226, 1235), (1237, 1226, 1236), (1238, 1226, 1237), (1239, 1226, 1238), (1239, 1240, 1226), (1239, 1241, 1240), (1242, 1241, 1239), (1242, 1243, 1241), (1242, 1244, 1243), (1245, 1246, 1247), (1248, 1246, 1245), (1248, 1249, 1246), (1250, 1249, 1248), (1250, 1251, 1249), (1252, 1251, 1250), (1253, 1251, 1252), (1253, 1254, 1251), (1253, 1255, 1254), (1253, 1256, 1255), (1257, 1256, 1253), (1257, 1258, 1256), (1259, 1258, 1257), (1259, 1260, 1258), (1259, 1261, 1260), (1262, 1261, 1259), (1262, 1263, 1261), (1262, 1264, 1263), (1262, 1265, 1264), (1262, 1266, 1265), (1262, 1267, 1266), (1262, 1268, 1267), (1262, 1269, 1268), (1262, 1270, 1269), (1262, 1271, 1270), (1262, 1272, 1271), (1262, 1273, 1272), (1274, 1273, 1262), (1274, 1275, 1273), (1274, 1276, 1275), (1274, 1277, 1276), (1274, 1278, 1277), (1274, 1279, 1278), (1274, 1280, 1279), (1281, 1280, 1274), (1282, 1280, 1281), (1282, 1283, 1280), (1282, 1284, 1283), (1282, 1285, 1284), (1282, 1286, 1285), (1282, 1287, 1286), (1282, 1288, 1287), (1282, 1289, 1288), (1289, 1290, 1288), (1282, 1291, 1289), (1291, 1292, 1289), (1282, 1293, 1291), (1294, 1292, 1291), (1294, 1295, 1292), (1282, 1296, 1293), (1297, 1295, 1294), (1298, 1299, 1297), (1299, 1295, 1297), (1298, 1300, 1299), (1300, 1301, 1299), (1302, 1296, 1282), (1302, 1303, 1296), (1298, 1304, 1300), (1305, 1306, 1298), (1306, 1307, 1298), (1307, 1304, 1298), (1306, 1308, 1307), (1302, 1309, 1303), (1305, 1310, 1306), (1311, 1309, 1302), (1311, 1312, 1309), (1311, 1313, 1312), (1311, 1314, 1313), (1311, 1315, 1314), (1316, 1315, 1311), (1316, 1317, 1315), (1318, 1317, 1316), (1319, 1317, 1318), (1319, 1320, 1317), (1321, 1320, 1319), (1321, 1322, 1320), (1323, 1322, 1321), (1323, 1324, 1322), (1325, 1324, 1323), (1326, 1327, 1328), (1327, 1324, 1325), (1326, 1324, 1327), (1326, 1329, 1324), (1326, 1330, 1329), (1326, 1331, 1330), (1326, 1332, 1331), (1333, 1332, 1326), (1334, 1335, 1336), (1337, 1335, 1334), (1338, 1335, 1337), (1339, 1335, 1338), (1339, 1340, 1335), (1341, 1340, 1339), (1342, 1340, 1341), (1343, 1340, 1342), (1344, 1340, 1343), (1345, 1346, 1344), (1346, 1347, 1344), (1347, 1340, 1344), (1345, 1348, 1346), (1349, 1340, 1347), (1350, 1351, 1345), (1351, 1348, 1345), (1350, 1352, 1351), (1350, 1353, 1352), (1350, 1354, 1353), (1355, 1354, 1350), (1356, 1354, 1355), (1357, 1354, 1356), (1357, 1358, 1354), (1357, 1359, 1358), (1360, 1359, 1357), (1360, 1361, 1359), (1362, 1361, 1360), (1362, 1363, 1361), (1362, 1364, 1363), (1365, 1364, 1362), (1365, 1366, 1364), (1365, 1367, 1366), (1368, 1369, 1370), (1368, 1371, 1369), (1368, 1372, 1371), (1368, 1373, 1372), (1368, 1374, 1373), (1368, 1375, 1374), (1376, 1375, 1368), (1377, 1375, 1376), (1377, 1378, 1375), (1379, 1378, 1377), (1380, 1378, 1379), (1380, 1381, 1378), (1382, 1381, 1380), (1382, 1383, 1381), (1384, 1383, 1382), (1384, 1385, 1383), (1384, 1386, 1385), (1384, 1387, 1386), (1388, 1387, 1384), (1388, 1389, 1387), (1390, 1389, 1388), (1391, 1389, 1390), (1392, 1393, 1394), (1395, 1393, 1392), (1396, 1397, 1398), (1399, 1397, 1396), (1400, 1401, 1402), (1400, 1403, 1401), (1400, 1404, 1403), (1400, 1405, 1404), (1406, 1407, 1408), (1406, 1409, 1407), (1410, 1405, 1400), (1406, 1411, 1409), (1411, 1405, 1410), (1406, 1405, 1411), (1412, 1405, 1406), (1413, 1405, 1412), (1414, 1405, 1413), (1415, 1405, 1414), (1416, 1405, 1415), (1416, 1417, 1405), (1416, 1418, 1417), (1416, 1419, 1418), (1419, 1420, 1418), (1416, 1421, 1419), (1421, 1422, 1419), (1416, 1423, 1421), (1416, 1424, 1423), (1425, 1424, 1416), (1425, 1426, 1424), (1425, 1427, 1426), (1425, 1428, 1427), (1425, 1429, 1428), (1425, 1430, 1429), (1425, 1431, 1430), (1425, 1432, 1431), (1433, 1434, 1425), (1434, 1435, 1425), (1435, 1436, 1425), (1436, 1432, 1425), (1436, 1437, 1432), (1436, 1438, 1437), (1436, 1439, 1438), (1436, 1440, 1439), (1441, 1440, 1436), (1442, 1440, 1441), (1443, 1440, 1442), (1444, 1440, 1443), (1444, 1445, 1440), (1446, 1445, 1444), (1446, 1447, 1445), (1448, 1447, 1446), (1449, 1447, 1448), (1449, 1450, 1447), (1449, 1451, 1450), (1433, 1452, 1434), (1453, 1451, 1449), (1433, 1454, 1452), (1455, 1451, 1453), (1455, 1456, 1451), (1433, 1457, 1454), (1458, 1456, 1455), (1458, 1459, 1456), (1460, 1459, 1458), (1433, 1461, 1457), (1460, 1462, 1459), (1463, 1462, 1460), (1463, 1464, 1462), (1465, 1464, 1463), (1465, 1466, 1464), (1467, 1466, 1465), (1467, 1468, 1466), (1469, 1468, 1467), (1469, 1470, 1468), (1471, 1470, 1469), (1471, 1472, 1470), (1473, 1472, 1471), (1474, 1461, 1433), (1475, 1461, 1474), (1476, 1461, 1475), (1477, 1461, 1476), (1478, 1461, 1477), (1479, 1461, 1478), (1480, 1461, 1479), (1481, 1461, 1480), (1482, 1461, 1481), (1483, 1461, 1482), (1483, 1484, 1461), (1484, 1485, 1461), (1486, 1484, 1483), (1486, 1487, 1484), (1488, 1489, 1486), (1489, 1487, 1486), (1490, 1489, 1488), (1491, 1489, 1490), (1491, 1492, 1489), (1493, 1487, 1489), (1494, 1487, 1493), (1495, 1487, 1494), (1496, 1487, 1495), (1497, 1487, 1496), (1497, 1498, 1487), (1497, 1499, 1498), (1500, 1499, 1497), (1500, 1501, 1499), (1502, 1503, 1504), (1502, 1505, 1503), (1506, 1505, 1502), (1506, 1507, 1505), (1508, 1507, 1506), (1508, 1509, 1507), (1508, 1510, 1509), (1508, 1511, 1510), (1512, 1511, 1508), (1513, 1514, 1512), (1514, 1511, 1512), (1514, 1515, 1511), (1513, 1516, 1514), (1517, 1515, 1514), (1518, 1515, 1517), (1518, 1519, 1515), (1520, 1519, 1518), (1521, 1519, 1520), (1521, 1522, 1519), (1522, 1523, 1519), (1524, 1523, 1522), (1525, 1526, 1524), (1526, 1523, 1524), (1527, 1523, 1526), (1528, 1516, 1513), (1529, 1516, 1528), (1530, 1516, 1529), (1531, 1516, 1530), (1532, 1533, 1534), (1535, 1533, 1532), (1536, 1533, 1535), (1537, 1533, 1536), (1538, 1539, 1540), (1541, 1539, 1538), (1541, 1542, 1539), (1537, 1543, 1533), (1541, 1544, 1542), (1545, 1543, 1537), (1541, 1546, 1544), (1541, 1547, 1546), (1548, 1543, 1545), (1541, 1548, 1547), (1541, 1543, 1548), (1549, 1543, 1541), (1549, 1550, 1543), (1550, 1551, 1543), (1550, 1552, 1551), (1552, 1553, 1551), (1552, 1554, 1553), (1554, 1555, 1553), (1554, 1556, 1555), (1554, 1557, 1556), (1554, 1558, 1557), (1554, 1559, 1558), (1554, 1560, 1559), (1554, 1561, 1560), (1562, 1563, 1564), (1562, 1565, 1563), (1562, 1566, 1565), (1554, 1567, 1561), (1568, 1566, 1562), (1568, 1569, 1566), (1568, 1570, 1569), (1554, 1571, 1567), (1568, 1572, 1570), (1573, 1572, 1568), (1554, 1574, 1571), (1573, 1575, 1572), (1576, 1575, 1573), (1554, 1576, 1574), (1554, 1575, 1576), (1554, 1577, 1575), (1554, 1578, 1577), (1554, 1579, 1578), (1554, 1580, 1579), (1554, 1581, 1580), (1581, 1582, 1580), (1582, 1583, 1580), (1584, 1582, 1581), (1584, 1585, 1582), (1586, 1583, 1582), (1587, 1583, 1586), (1588, 1583, 1587), (1589, 1583, 1588), (1590, 1583, 1589), (1591, 1583, 1590), (1592, 1583, 1591), (1593, 1594, 1592), (1594, 1583, 1592), (1593, 1595, 1594), (1596, 1595, 1593), (1596, 1597, 1595), (1597, 1598, 1595), (1599, 1597, 1596), (1600, 1597, 1599), (1601, 1597, 1600), (1602, 1597, 1601), (1603, 1597, 1602), (1604, 1605, 1606), (1604, 1607, 1605), (1604, 1608, 1607), (1604, 1609, 1608), (1609, 1610, 1608), (1611, 1610, 1609), (1612, 1613, 1614), (1612, 1615, 1613), (1612, 1616, 1615), (1616, 1617, 1615), (1618, 1619, 1616), (1619, 1617, 1616), (1618, 1620, 1619), (1621, 1611, 1622), (1621, 1610, 1611), (1618, 1621, 1620), (1618, 1610, 1621), (1618, 1623, 1610), (1623, 1624, 1610), (1624, 1625, 1610), (1626, 1624, 1623), (1627, 1628, 1629), (1627, 1630, 1628), (1627, 1631, 1630), (1627, 1632, 1631), (1627, 1633, 1632), (1634, 1633, 1627), (1634, 1635, 1633), (1634, 1636, 1635), (1634, 1637, 1636), (1634, 1638, 1637), (1634, 1639, 1638), (1634, 1640, 1639), (1634, 1641, 1640), (1634, 1642, 1641), (1634, 1643, 1642), (1644, 1645, 1646), (1644, 1647, 1645), (1644, 1648, 1647), (1644, 1649, 1648), (1650, 1649, 1644), (1650, 1651, 1649), (1650, 1652, 1651), (1653, 1652, 1650), (1653, 1654, 1652), (1655, 1654, 1653), (1655, 1656, 1654), (1655, 1657, 1656), (1655, 1658, 1657), (1655, 1659, 1658), (1660, 1659, 1655), (1661, 1659, 1660), (1662, 1659, 1661), (1663, 1659, 1662), (1663, 1664, 1659), (1665, 1664, 1663), (1666, 1664, 1665), (1666, 1667, 1664), (1668, 1667, 1666), (1669, 1667, 1668), (1669, 1670, 1667), (1671, 1672, 1673), (1671, 1674, 1672), (1675, 1674, 1671), (1675, 1676, 1674), (1675, 1677, 1676), (1678, 1677, 1675), (1678, 1679, 1677), (1680, 1679, 1678), (1680, 1681, 1679), (1682, 1681, 1680), (1683, 1681, 1682), (1683, 1684, 1681), (1685, 1686, 1687), (1688, 1684, 1683), (1689, 1686, 1685), (1689, 1690, 1686), (1691, 1690, 1689), (1688, 1692, 1684), (1691, 1693, 1690), (1694, 1692, 1688), (1695, 1693, 1691), (1695, 1696, 1693), (1694, 1697, 1692), (1695, 1698, 1696), (1699, 1697, 1694), (1700, 1698, 1695), (1699, 1701, 1697), (1700, 1702, 1698), (1702, 1701, 1699), (1700, 1701, 1702), (1703, 1704, 1700), (1704, 1705, 1700), (1705, 1701, 1700), (1705, 1706, 1701), (1704, 1707, 1705), (1708, 1706, 1705), (1703, 1709, 1704), (1710, 1706, 1708), (1711, 1706, 1710), (1703, 1712, 1709), (1713, 1712, 1703), (1713, 1714, 1712), (1715, 1706, 1711), (1715, 1716, 1706), (1717, 1716, 1715), (1718, 1716, 1717), (1718, 1719, 1716), (1720, 1719, 1718), (1721, 1719, 1720), (1721, 1722, 1719), (1723, 1722, 1721), (1724, 1722, 1723), (1724, 1725, 1722), (1726, 1725, 1724), (1727, 1725, 1726), (1727, 1728, 1725), (1728, 1729, 1725), (1730, 1731, 1732), (1733, 1731, 1730), (1733, 1734, 1731), (1735, 1734, 1733), (1735, 1736, 1734), (1735, 1737, 1736), (1738, 1737, 1735), (1738, 1739, 1737), (1740, 1739, 1738), (1741, 1739, 1740), (1741, 1742, 1739), (1743, 1742, 1741), (1743, 1744, 1742), (1745, 1744, 1743), (1745, 1746, 1744), (1747, 1746, 1745), (1747, 1748, 1746), (1749, 1748, 1747), (1749, 1750, 1748), (1749, 1751, 1750), (1752, 1751, 1749), (1752, 1753, 1751), (1754, 1753, 1752), (1754, 1755, 1753), (1756, 1755, 1754), (1757, 1755, 1756), (1757, 1758, 1755), (1759, 1758, 1757), (1760, 1758, 1759), (1761, 1758, 1760), (1762, 1763, 1764), (1762, 1765, 1763), (1766, 1765, 1762), (1766, 1767, 1765), (1768, 1767, 1766), (1768, 1769, 1767), (1770, 1769, 1768), (1771, 1769, 1770), (1771, 1772, 1769), (1773, 1772, 1771), (1773, 1774, 1772), (1773, 1775, 1774), (1775, 1776, 1774), (1777, 1778, 1773), (1778, 1775, 1773), (1779, 1776, 1775), (1780, 1776, 1779), (1781, 1776, 1780), (1782, 1776, 1781), (1782, 1783, 1776), (1784, 1785, 1786), (1787, 1785, 1784), (1787, 1788, 1785), (1789, 1788, 1787), (1789, 1790, 1788), (1782, 1791, 1783), (1792, 1790, 1789), (1793, 1791, 1782), (1793, 1794, 1791), (1795, 1796, 1792), (1796, 1790, 1792), (1795, 1797, 1796), (1798, 1790, 1796), (1798, 1799, 1790), (1800, 1797, 1795), (1793, 1800, 1794), (1800, 1801, 1797), (1793, 1801, 1800), (1802, 1801, 1793), (1802, 1803, 1801), (1802, 1804, 1803), (1805, 1804, 1802), (1806, 1807, 1808), (1809, 1807, 1806), (1810, 1811, 1812), (1811, 1813, 1814), (1810, 1813, 1811), (1815, 1816, 1817), (1818, 1816, 1815), (1818, 1819, 1816), (1810, 1820, 1813), (1821, 1819, 1818), (1810, 1822, 1820), (1810, 1823, 1822), (1824, 1819, 1821), (1824, 1825, 1819), (1810, 1826, 1823), (1827, 1828, 1824), (1828, 1825, 1824), (1829, 1825, 1828), (1810, 1830, 1826), (1829, 1831, 1825), (1810, 1832, 1830), (1829, 1833, 1831), (1834, 1810, 1835), (1834, 1832, 1810), (1834, 1836, 1832), (1837, 1836, 1834), (1829, 1837, 1833), (1829, 1836, 1837), (1829, 1838, 1836), (1838, 1839, 1836), (1829, 1840, 1838), (1841, 1839, 1838), (1842, 1840, 1829), (1843, 1840, 1842), (1844, 1840, 1843), (1845, 1846, 1847), (1848, 1846, 1845), (1849, 1850, 1851), (1849, 1852, 1850), (1853, 1854, 1855), (1854, 1856, 1855), (1857, 1858, 1859), (1858, 1860, 1859), (1853, 1861, 1854), (1862, 1856, 1854), (1862, 1863, 1856), (1864, 1861, 1853), (1865, 1866, 1857), (1866, 1858, 1857), (1864, 1867, 1861), (1865, 1868, 1866), (1869, 1860, 1858), (1870, 1863, 1862), (1865, 1871, 1868), (1870, 1872, 1863), (1873, 1871, 1865), (1869, 1874, 1860), (1875, 1874, 1869), (1876, 1877, 1878), (1877, 1879, 1878), (1873, 1880, 1871), (1864, 1881, 1867), (1876, 1882, 1877), (1883, 1879, 1877), (1884, 1882, 1876), (1885, 1872, 1870), (1884, 1886, 1882), (1887, 1880, 1873), (1888, 1881, 1864), (1883, 1889, 1879), (1884, 1890, 1886), (1891, 1889, 1883), (1887, 1892, 1880), (1875, 1893, 1874), (1894, 1890, 1884), (1891, 1895, 1889), (1896, 1893, 1875), (1888, 1897, 1881), (1898, 1890, 1894), (1899, 1895, 1891), (1900, 1893, 1896), (1893, 1897, 1888), (1901, 1902, 1903), (1902, 1904, 1903), (1900, 1897, 1893), (1885, 1905, 1872), (1895, 1892, 1887), (1899, 1892, 1895), (1898, 1906, 1890), (1899, 1907, 1892), (1901, 1908, 1902), (1909, 1904, 1902), (1910, 1908, 1901), (1910, 1911, 1908), (1910, 1912, 1911), (1909, 1913, 1904), (1909, 1898, 1913), (1914, 1912, 1910), (1915, 1905, 1885), (1916, 1898, 1909), (1898, 1917, 1906), (1914, 1918, 1912), (1916, 1917, 1898), (1919, 1917, 1916), (1920, 1918, 1914), (1920, 1921, 1918), (1922, 1905, 1915), (1922, 1923, 1905), (1920, 1924, 1921), (1925, 1926, 1927), (1928, 1929, 1925), (1929, 1926, 1925), (1930, 1924, 1920), (1928, 1931, 1929), (1932, 1926, 1929), (1932, 1930, 1926), (1933, 1930, 1932), (1933, 1924, 1930), (1934, 1931, 1928), (1934, 1935, 1931), (1934, 1936, 1935), (1937, 1923, 1922), (1938, 1936, 1934), (1937, 1939, 1923), (1938, 1940, 1936), (1941, 1940, 1938), (1942, 1939, 1937), (1942, 1943, 1939), (1941, 1942, 1940), (1941, 1943, 1942), (1956, 1957, 1958), (1956, 1959, 1957), (1960, 1961, 1962), (1963, 1961, 1960), (1963, 1964, 1961), (1965, 1966, 1967), (1968, 1966, 1965), (1969, 1970, 1971), (1969, 1972, 1970), (1973, 1972, 1969)])
me_untitled.use_remesh_preserve_volume = False
me_untitled.use_remesh_preserve_attributes = False
me_untitled.use_mirror_vertex_groups = False
me_untitled.update()
me_path5737 = bpy.data.meshes.new('path5737')
me_path5737.from_pydata([(0.1708, 0.0, -0.1084), (0.171, 0.0, -0.1082), (0.171, 0.0, -0.1084), (0.1709, 0.0, -0.1082)], [], [(0, 1, 2), (3, 1, 0)])
me_path5737.polygons.foreach_set('use_smooth', [True] * 2)
me_path5737.materials.append(mat_svgmat_397)
me_path5737.use_remesh_preserve_volume = False
me_path5737.use_remesh_preserve_attributes = False
me_path5737.use_mirror_vertex_groups = False
me_path5737.update()
me_path5737.normals_split_custom_set([tuple(v) for v in zip(*[iter([0.0, 1.0, 0.0, 0.0, 1.0, 0.0, 0.0, 1.0, 0.0, 0.0, 1.0, 0.0, 0.0, 1.0, 0.0, 0.0, 1.0, 0.0])] * 3)])
me_path5849 = bpy.data.meshes.new('path5849')
me_path5849.from_pydata([(0.09741, 0.0, -0.1467), (0.0976, 0.0, -0.1469), (0.09743, 0.0, -0.1469), (0.09758, 0.0, -0.1466)], [], [(0, 1, 2), (0, 3, 1)])
me_path5849.polygons.foreach_set('use_smooth', [True] * 2)
me_path5849.materials.append(mat_svgmat_425)
me_path5849.use_remesh_preserve_volume = False
me_path5849.use_remesh_preserve_attributes = False
me_path5849.use_mirror_vertex_groups = False
me_path5849.update()
me_path5849.normals_split_custom_set([tuple(v) for v in zip(*[iter([0.0, 1.0, 0.0, 0.0, 1.0, 0.0, 0.0, 1.0, 0.0, 0.0, 1.0, 0.0, 0.0, 1.0, 0.0, 0.0, 1.0, 0.0])] * 3)])
me_path6033 = bpy.data.meshes.new('path6033')
me_path6033.from_pydata([(0.1641, 0.0, -0.08478), (0.1641, 0.0, -0.08478), (0.1641, 0.0, -0.08479), (0.1641, 0.0, -0.08478), (0.164, 0.0, -0.08478), (0.164, 0.0, -0.08478), (0.164, 0.0, -0.08478), (0.164, 0.0, -0.08477), (0.1641, 0.0, -0.08478), (0.1641, 0.0, -0.08478), (0.1641, 0.0, -0.08478), (0.1641, 0.0, -0.08476), (0.164, 0.0, -0.08478), (0.164, 0.0, -0.08478), (0.1641, 0.0, -0.08477), (0.164, 0.0, -0.08478), (0.164, 0.0, -0.08477), (0.1641, 0.0, -0.08477), (0.164, 0.0, -0.08477), (0.1641, 0.0, -0.08475), (0.164, 0.0, -0.08476), (0.164, 0.0, -0.08476), (0.164, 0.0, -0.08476), (0.164, 0.0, -0.08477), (0.164, 0.0, -0.08477), (0.164, 0.0, -0.08477), (0.164, 0.0, -0.08476), (0.164, 0.0, -0.08476), (0.1641, 0.0, -0.08475), (0.164, 0.0, -0.08476), (0.164, 0.0, -0.08476), (0.164, 0.0, -0.08476), (0.1641, 0.0, -0.08474), (0.164, 0.0, -0.08476), (0.164, 0.0, -0.08475), (0.1641, 0.0, -0.08475), (0.164, 0.0, -0.08476), (0.164, 0.0, -0.08475), (0.164, 0.0, -0.08475), (0.164, 0.0, -0.08475), (0.1641, 0.0, -0.08475), (0.164, 0.0, -0.08475), (0.164, 0.0, -0.08475), (0.164, 0.0, -0.08475), (0.1641, 0.0, -0.08475), (0.164, 0.0, -0.08474), (0.164, 0.0, -0.08474), (0.1641, 0.0, -0.08475), (0.164, 0.0, -0.08475), (0.164, 0.0, -0.08475), (0.164, 0.0, -0.08475), (0.164, 0.0, -0.08474), (0.1641, 0.0, -0.08472), (0.164, 0.0, -0.08474), (0.164, 0.0, -0.08474), (0.164, 0.0, -0.08475), (0.164, 0.0, -0.08474), (0.164, 0.0, -0.08474), (0.164, 0.0, -0.08474), (0.164, 0.0, -0.08474), (0.164, 0.0, -0.08474), (0.164, 0.0, -0.08473), (0.1641, 0.0, -0.08472), (0.164, 0.0, -0.08473), (0.164, 0.0, -0.08473), (0.164, 0.0, -0.08473), (0.164, 0.0, -0.08473), (0.164, 0.0, -0.08472), (0.164, 0.0, -0.08472), (0.1641, 0.0, -0.08471), (0.1641, 0.0, -0.08471), (0.164, 0.0, -0.08472), (0.164, 0.0, -0.08472), (0.164, 0.0, -0.08472), (0.164, 0.0, -0.08472), (0.164, 0.0, -0.08471), (0.164, 0.0, -0.08472), (0.164, 0.0, -0.08472), (0.164, 0.0, -0.08471), (0.164, 0.0, -0.08472), (0.164, 0.0, -0.08471), (0.164, 0.0, -0.08471), (0.164, 0.0, -0.08471), (0.164, 0.0, -0.0847), (0.1641, 0.0, -0.0847), (0.164, 0.0, -0.0847), (0.1641, 0.0, -0.0847), (0.1641, 0.0, -0.08469), (0.1641, 0.0, -0.08469), (0.1641, 0.0, -0.08469), (0.1641, 0.0, -0.08469)], [], [(0, 1, 2), (1, 3, 2), (4, 5, 6), (5, 7, 6), (0, 8, 1), (9, 3, 1), (9, 10, 3), (11, 8, 0), (12, 13, 4), (13, 5, 4), (11, 14, 8), (12, 15, 13), (16, 7, 5), (17, 10, 9), (12, 18, 15), (17, 19, 10), (20, 18, 12), (16, 21, 7), (22, 21, 16), (23, 24, 25), (24, 26, 25), (20, 27, 18), (11, 28, 14), (23, 29, 24), (30, 26, 24), (31, 29, 23), (32, 19, 17), (31, 33, 29), (34, 27, 20), (35, 28, 11), (30, 36, 26), (31, 37, 33), (38, 36, 30), (34, 39, 27), (22, 40, 21), (41, 37, 31), (38, 42, 36), (43, 40, 22), (35, 44, 28), (45, 37, 41), (46, 42, 38), (47, 40, 43), (40, 44, 35), (48, 49, 50), (49, 51, 50), (47, 44, 40), (32, 52, 19), (42, 39, 34), (46, 39, 42), (45, 53, 37), (46, 54, 39), (48, 55, 49), (56, 51, 49), (57, 55, 48), (57, 58, 55), (57, 59, 58), (56, 60, 51), (56, 45, 60), (61, 59, 57), (62, 52, 32), (63, 45, 56), (45, 64, 53), (61, 65, 59), (63, 64, 45), (66, 64, 63), (67, 65, 61), (67, 68, 65), (69, 52, 62), (69, 70, 52), (67, 71, 68), (72, 73, 74), (75, 76, 72), (76, 73, 72), (77, 71, 67), (75, 78, 76), (79, 73, 76), (79, 77, 73), (80, 77, 79), (80, 71, 77), (81, 78, 75), (81, 82, 78), (81, 83, 82), (84, 70, 69), (85, 83, 81), (84, 86, 70), (85, 87, 83), (88, 87, 85), (89, 86, 84), (89, 90, 86), (88, 89, 87), (88, 90, 89)])
me_path6033.polygons.foreach_set('use_smooth', [True] * 91)
me_path6033.materials.append(mat_svgmat_428)
me_path6033.use_remesh_preserve_volume = False
me_path6033.use_remesh_preserve_attributes = False
me_path6033.use_mirror_vertex_groups = False
me_path6033.update()
me_path6033.normals_split_custom_set([tuple(v) for v in zip(*[iter([0.0, 1.0, 0.0, 0.0, 1.0, 0.0, 0.0, 1.0, 0.0, 0.0, 1.0, 0.0, 0.0, 1.0, 0.0, 0.0, 1.0, 0.0, 1.735e-08, 1.0, -8.798e-05, 2.015e-08, 1.0, -0.0001667, 0.0, 1.0, 0.0, 2.015e-08, 1.0, -0.0001667, 0.0, 1.0, 0.0, 0.0, 1.0, 0.0, 0.0, 1.0, 0.0, 0.0, 1.0, 0.0, 0.0, 1.0, 0.0, 0.0, 1.0, 0.0, 0.0, 1.0, 0.0, 0.0, 1.0, 0.0, 0.0, 1.0, 0.0, 0.0, 1.0, 0.0, 0.0, 1.0, 0.0, 0.0, 1.0, 0.0, 0.0, 1.0, 0.0, 0.0, 1.0, 0.0, 0.0, 1.0, 0.0, 2.698e-05, 1.0, -9.865e-06, 1.735e-08, 1.0, -8.798e-05, 2.698e-05, 1.0, -9.865e-06, 2.015e-08, 1.0, -0.0001667, 1.735e-08, 1.0, -8.798e-05, 0.0, 1.0, 0.0, 0.0, 1.0, 0.0, 0.0, 1.0, 0.0, 0.0, 1.0, 0.0, 0.0, 1.0, 0.0, 2.698e-05, 1.0, -9.865e-06, 0.0, 1.0, 0.0, 0.0, 1.0, 0.0, 2.015e-08, 1.0, -0.0001667, 0.0, 1.0, 0.0, 0.0, 1.0, 0.0, 0.0, 1.0, 0.0, 0.0, 1.0, 0.0, 0.0, 1.0, 0.0, 0.0, 1.0, 0.0, 0.0, 1.0, 0.0, 0.0, 1.0, 0.0, 0.0, 1.0, 0.0, 0.0, 1.0, 0.0, 0.0, 1.0, 0.0, 0.0, 1.0, 0.0, 0.0, 1.0, 0.0, 0.0, 1.0, 0.0, 0.0, 1.0, 0.0, 0.0, 1.0, 0.0, 0.0, 1.0, 0.0, 0.0, 1.0, 0.0, 0.0, 1.0, 0.0, 0.0, 1.0, 0.0, 0.0, 1.0, 0.0, 0.0, 1.0, 0.0, 0.0, 1.0, 0.0, 0.0, 1.0, 0.0, 0.0, 1.0, 0.0, 0.0, 1.0, 0.0, 0.0, 1.0, 0.0, 0.0, 1.0, 0.0, 0.0, 1.0, 0.0, 0.0, 1.0, 0.0, 0.0, 1.0, 0.0, 0.0, 1.0, 0.0, 0.0, 1.0, 0.0, 0.0, 1.0, 0.0, 0.0, 1.0, 0.0, 0.0, 1.0, 0.0, 0.0, 1.0, 0.0, 0.0, 1.0, 0.0, 0.0, 1.0, 0.0, 0.0, 1.0, 0.0, 0.0, 1.0, 0.0, 0.0, 1.0, 0.0, 0.0, 1.0, 0.0, 0.0, 1.0, 0.0, 0.0, 1.0, 0.0, 0.0, 1.0, 0.0, 0.0, 1.0, 0.0, 0.0, 1.0, 0.0, 0.0, 1.0, 0.0, 0.0, 1.0, 0.0, 0.0, 1.0, 0.0, 0.0, 1.0, 0.0, 0.0, 1.0, 0.0, 0.0, 1.0, 0.0, 0.0, 1.0, 0.0, 0.0, 1.0, 0.0, 0.0, 1.0, 0.0, 0.0, 1.0, 0.0, 0.0, 1.0, 0.0, 0.0, 1.0, 0.0, 0.0, 1.0, 0.0, 0.0, 1.0, 0.0, 0.0, 1.0, 0.0, 0.0, 1.0, 0.0, 0.0, 1.0, 0.0, 0.0, 1.0, 0.0, 0.0, 1.0, 0.0, 0.0, 1.0, 0.0, 0.0, 1.0, 0.0, 0.0, 1.0, 0.0, 0.0, 1.0, 0.0, 0.0, 1.0, 0.0, 0.0, 1.0, 0.0, 0.0, 1.0, 0.0, 0.0, 1.0, 0.0, 0.0, 1.0, 0.0, 0.0, 1.0, 0.0, 0.0, 1.0, 0.0, 0.0, 1.0, 0.0, 0.0, 1.0, 0.0, 0.0, 1.0, 0.0, 0.0, 1.0, 0.0, 0.0, 1.0, 0.0, 0.0, 1.0, 0.0, 0.0, 1.0, 0.0, 0.0, 1.0, 0.0, 0.0, 1.0, 0.0, 0.0, 1.0, 0.0, 0.0, 1.0, 0.0, 0.0, 1.0, 0.0, 0.0, 1.0, 0.0, 0.0, 1.0, 0.0, 0.0, 1.0, 0.0, 0.0, 1.0, 0.0, 0.0, 1.0, 0.0, 0.0, 1.0, 0.0, 0.0, 1.0, 0.0, 0.0, 1.0, 0.0, 0.0, 1.0, 0.0, 0.0, 1.0, 0.0, 0.0, 1.0, 0.0, 0.0, 1.0, 0.0, 0.0, 1.0, 0.0, 0.0, 1.0, 0.0, 0.0, 1.0, 0.0, 0.0, 1.0, 0.0, 0.0, 1.0, 0.0, 0.0, 1.0, 0.0, 0.0, 1.0, 0.0, 0.0, 1.0, 0.0, 0.0, 1.0, 0.0, 0.0, 1.0, 0.0, 0.0, 1.0, 0.0, 0.0, 1.0, 0.0, 0.0, 1.0, 0.0, 0.0, 1.0, 0.0, 0.0, 1.0, 0.0, 0.0, 1.0, 0.0, 0.0, 1.0, 0.0, 0.0, 1.0, 0.0, 0.0, 1.0, 0.0, 0.0, 1.0, 0.0, 0.0, 1.0, 0.0, 0.0, 1.0, 0.0, 0.0, 1.0, 0.0, 0.0, 1.0, 0.0, 0.0, 1.0, 0.0, 0.0, 1.0, 0.0, 0.0, 1.0, 0.0, 0.0, 1.0, 0.0, 0.0, 1.0, 0.0, 0.0, 1.0, 0.0, 0.0, 1.0, 0.0, 0.0, 1.0, 0.0, 0.0, 1.0, 0.0, 0.0, 1.0, 0.0, 0.0, 1.0, 0.0, 0.0, 1.0, 0.0, 0.0, 1.0, 0.0, 0.0, 1.0, 0.0, 0.0, 1.0, 0.0, 0.0, 1.0, 0.0, 0.0, 1.0, 0.0, 0.0, 1.0, 0.0, 0.0, 1.0, 0.0, 0.0, 1.0, 0.0, 0.0, 1.0, 0.0, 0.0, 1.0, 0.0, 0.0, 1.0, 0.0, 0.0, 1.0, 0.0, 0.0, 1.0, 0.0, 0.0, 1.0, 0.0, 0.0, 1.0, 0.0, 0.0, 1.0, 0.0, 0.0, 1.0, 0.0, 0.0, 1.0, 0.0, 0.0, 1.0, 0.0, 0.0, 1.0, 0.0, 0.0, 1.0, 0.0, 0.0, 1.0, 0.0, 0.0, 1.0, 0.0, 0.0, 1.0, 0.0, 0.0, 1.0, 0.0, 0.0, 1.0, 0.0, 0.0, 1.0, 0.0, 0.0, 1.0, 0.0, 0.0, 1.0, 0.0, 0.0, 1.0, 0.0, 0.0, 1.0, 0.0, 0.0, 1.0, 0.0, 0.0, 1.0, 0.0, 0.0, 1.0, 0.0, -3.198e-05, 1.0, 2.334e-05, 0.0, 1.0, 0.0, 0.0, 1.0, 0.0, 0.0, 1.0, 0.0, 0.0, 1.0, 0.0, 0.0, 1.0, 0.0, -3.198e-05, 1.0, 2.334e-05, 0.0, 1.0, 0.0, 0.0, 1.0, 0.0, 0.0, 1.0, 0.0, 0.0, 1.0, 0.0, 0.0, 1.0, 0.0, 0.0, 1.0, 0.0, 0.0, 1.0, 0.0, -4.839e-05, 1.0, 1.992e-05, -3.198e-05, 1.0, 2.334e-05, 0.0, 1.0, 0.0, -4.839e-05, 1.0, 1.992e-05, 0.0, 1.0, 0.0, -3.198e-05, 1.0, 2.334e-05, 0.0, 1.0, 0.0, 0.0, 1.0, 0.0, -4.839e-05, 1.0, 1.992e-05, 0.0, 1.0, 0.0, 0.0, 1.0, 0.0, 0.0, 1.0, 0.0, 0.0, 1.0, 0.0, 0.0, 1.0, 0.0, 0.0, 1.0, 0.0, 0.0, 1.0, 0.0, 0.0, 1.0, 0.0, 0.0, 1.0, 0.0, 0.0, 1.0, 0.0, 0.0, 1.0, 0.0, 0.0, 1.0, 0.0, 0.0, 1.0, 0.0, 0.0, 1.0, 0.0, 0.0, 1.0, 0.0, 0.0, 1.0, 0.0, 0.0, 1.0, 0.0, 0.0, 1.0, 0.0, 0.0, 1.0, 0.0, 0.0, 1.0, 0.0, 0.0, 1.0, 0.0, 0.0, 1.0, 0.0, 0.0, 1.0, 0.0, 0.0, 1.0, 0.0, 0.0, 1.0, 0.0, 0.0, 1.0, 0.0, 0.0, 1.0, 0.0, 0.0, 1.0, 0.0, 0.0, 1.0, 0.0, 0.0, 1.0, 0.0, 0.0, 1.0, 0.0, 0.0, 1.0, 0.0, 0.0, 1.0, 0.0, 0.0, 1.0, 0.0, 0.0, 1.0, 0.0, 0.0, 1.0, 0.0, 0.0, 1.0, 0.0, 0.0, 1.0, 0.0, 0.0, 1.0, 0.0])] * 3)])
me_path8429 = bpy.data.meshes.new('path8429')
me_path8429.from_pydata([(0.1193, 0.0, -0.1039), (0.1195, 0.0, -0.1039), (0.1194, 0.0, -0.104), (0.1195, 0.0, -0.1039), (0.1195, 0.0, -0.1039)], [], [(0, 1, 2), (3, 1, 0), (3, 4, 1)])
me_path8429.polygons.foreach_set('use_smooth', [True] * 3)
me_path8429.materials.append(mat_svgmat_431)
me_path8429.use_remesh_preserve_volume = False
me_path8429.use_remesh_preserve_attributes = False
me_path8429.use_mirror_vertex_groups = False
me_path8429.update()
me_path8429.normals_split_custom_set([tuple(v) for v in zip(*[iter([0.0, 1.0, 0.0, 0.0, 1.0, 0.0, 0.0, 1.0, 0.0, 0.0, 1.0, 0.0, 0.0, 1.0, 0.0, 0.0, 1.0, 0.0, 0.0, 1.0, 0.0, 0.0, 1.0, 0.0, 0.0, 1.0, 0.0])] * 3)])
me_path8433 = bpy.data.meshes.new('path8433')
me_path8433.from_pydata([(0.1193, 0.0, -0.104), (0.1194, 0.0, -0.1039), (0.1194, 0.0, -0.104), (0.1193, 0.0, -0.1039)], [], [(0, 1, 2), (3, 1, 0)])
me_path8433.polygons.foreach_set('use_smooth', [True] * 2)
me_path8433.materials.append(mat_svgmat_432)
me_path8433.use_remesh_preserve_volume = False
me_path8433.use_remesh_preserve_attributes = False
me_path8433.use_mirror_vertex_groups = False
me_path8433.update()
me_path8433.normals_split_custom_set([tuple(v) for v in zip(*[iter([0.0, 1.0, 0.0, 0.0, 1.0, 0.0, 0.0, 1.0, 0.0, 0.0, 1.0, 0.0, 0.0, 1.0, 0.0, 0.0, 1.0, 0.0])] * 3)])
me_path8437 = bpy.data.meshes.new('path8437')
me_path8437.from_pydata([(0.1193, 0.0, -0.1039), (0.1194, 0.0, -0.1039), (0.1193, 0.0, -0.104), (0.1194, 0.0, -0.1037), (0.1193, 0.0, -0.1037)], [], [(0, 1, 2), (0, 3, 1), (4, 3, 0)])
me_path8437.polygons.foreach_set('use_smooth', [True] * 3)
me_path8437.materials.append(mat_svgmat_433)
me_path8437.use_remesh_preserve_volume = False
me_path8437.use_remesh_preserve_attributes = False
me_path8437.use_mirror_vertex_groups = False
me_path8437.update()
me_path8437.normals_split_custom_set([tuple(v) for v in zip(*[iter([0.0, 1.0, 0.0, 0.0, 1.0, 0.0, 0.0, 1.0, 0.0, 0.0, 1.0, 0.0, 0.0, 1.0, 0.0, 0.0, 1.0, 0.0, 0.0, 1.0, 0.0, 0.0, 1.0, 0.0, 0.0, 1.0, 0.0])] * 3)])

# ---- objects
ob_light = bpy.data.objects.new('Light', light_light)
ob_camera = bpy.data.objects.new('Camera', cam_camera)
ob_untitled = bpy.data.objects.new('Untitled', me_untitled)
ob_path5737 = bpy.data.objects.new('path5737', me_path5737)
ob_path5849 = bpy.data.objects.new('path5849', me_path5849)
ob_path6033 = bpy.data.objects.new('path6033', me_path6033)
ob_path8429 = bpy.data.objects.new('path8429', me_path8429)
ob_path8433 = bpy.data.objects.new('path8433', me_path8433)
ob_path8437 = bpy.data.objects.new('path8437', me_path8437)

# ---- transforms, parenting, visibility, modifiers, constraints
ob_light.location = (4.076, 1.005, 5.787)
ob_light.rotation_euler = (0.6503, 0.05522, 1.866)
ob_light.lock_rotations_4d = False
ob_light.empty_display_type = 'ARROWS'
ob_light.color = (0.0, 0.0, 0.0, 0.0)
ob_light.lineart.crease_threshold = 0.0
ob_camera.location = (7.359, -6.926, 4.841)
ob_camera.rotation_euler = (1.109, 0.0, 0.8149)
ob_camera.lock_rotations_4d = False
ob_camera.empty_display_type = 'ARROWS'
ob_camera.color = (0.0, 0.0, 0.0, 0.0)
ob_camera.display_type = 'WIRE'
ob_camera.lineart.crease_threshold = 0.0
ob_untitled.location = (2.184, -3.595, -0.4824)
ob_untitled.scale = (0.63, 0.63, 0.63)
ob_untitled.lineart.crease_threshold = 0.0
ob_path5737.location = (0.0, 0.0, -0.1168)
ob_path5737.rotation_euler = (1.571, -0.0, 0.0)
ob_path5737.lineart.crease_threshold = 0.0
ob_path5849.location = (0.0, 0.0, -0.1168)
ob_path5849.rotation_euler = (1.571, -0.0, 0.0)
ob_path5849.lineart.crease_threshold = 0.0
ob_path6033.location = (0.0, 0.0, -0.1168)
ob_path6033.rotation_euler = (1.571, -0.0, 0.0)
ob_path6033.lineart.crease_threshold = 0.0
ob_path8429.location = (0.0, 0.0, -0.1168)
ob_path8429.rotation_euler = (1.571, -0.0, 0.0)
ob_path8429.lineart.crease_threshold = 0.0
ob_path8433.location = (0.0, 0.0, -0.1168)
ob_path8433.rotation_euler = (1.571, -0.0, 0.0)
ob_path8433.lineart.crease_threshold = 0.0
ob_path8437.location = (0.0, 0.0, -0.1168)
ob_path8437.rotation_euler = (1.571, -0.0, 0.0)
ob_path8437.lineart.crease_threshold = 0.0

# ---- collection membership
col_collection.objects.link(ob_light)
col_collection.objects.link(ob_camera)
col_collection.objects.link(ob_untitled)
col_collection.objects.link(ob_path5737)
col_collection.objects.link(ob_path5849)
col_collection.objects.link(ob_path6033)
col_collection.objects.link(ob_path8429)
col_collection.objects.link(ob_path8433)
col_collection.objects.link(ob_path8437)

# ---- scene / render settings (as saved in the file)
scene.camera = ob_camera
scene.frame_start = 1; scene.frame_end = 250; scene.frame_set(1)
scene.render.engine = 'BLENDER_EEVEE_NEXT'
scene.cycles.use_denoising = False
scene.cycles.samples = 128
scene.cycles.sampling_pattern = 'TABULATED_SOBOL'
scene.cycles.use_adaptive_sampling = False
scene.cycles.use_light_tree = False
scene.view_settings.view_transform = 'Filmic'
bpy.context.view_layer.update()
